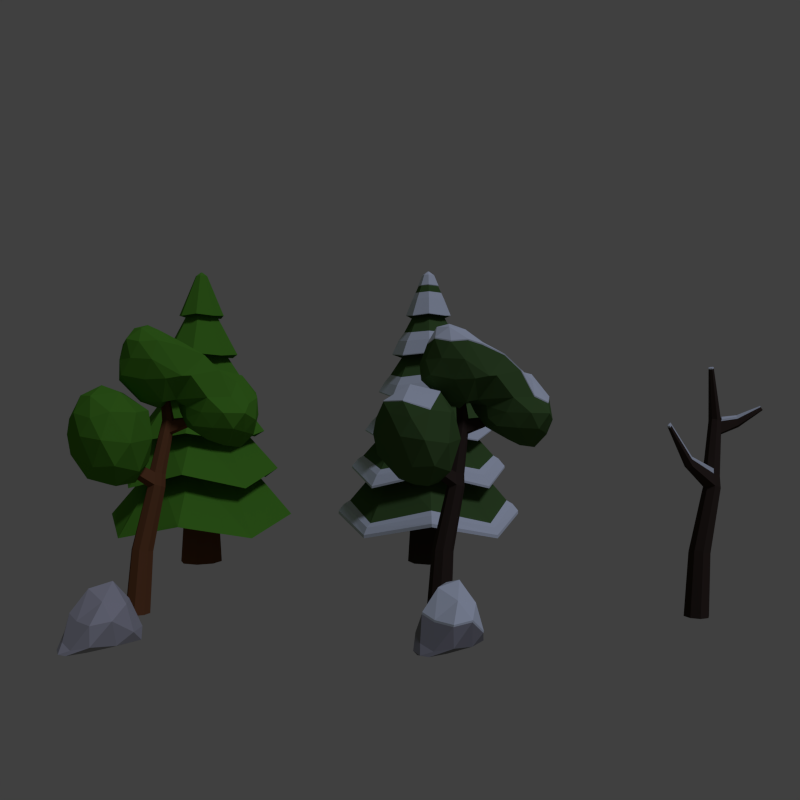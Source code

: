 # Source: Forest_Assets.blend  (saved by Blender 2.72.0; exported with 4.5.12 LTS)
import bpy
from mathutils import Matrix  # noqa: F401  (used for matrix-valued properties, if any)

bpy.ops.wm.read_factory_settings(use_empty=True)
scene = bpy.context.scene
scene.name = 'Scene'

# ---- collections
col_collection_1 = bpy.data.collections.new('Collection 1'); scene.collection.children.link(col_collection_1)

# ---- materials (node trees are filled in below, after node groups)
mat_snow_rock = bpy.data.materials.new('Snow_Rock')
mat_snow_rock.alpha_threshold = 0.0
mat_snow_rock.diffuse_color = (0.2542, 0.2542, 0.2542, 1.0)
mat_snow_rock.roughness = 0.5
mat_snow = bpy.data.materials.new('Snow')
mat_snow.alpha_threshold = 0.0
mat_snow.diffuse_color = (0.624, 0.6867, 0.6939, 1.0)
mat_snow.roughness = 0.5
mat_norm_rock = bpy.data.materials.new('Norm_Rock')
mat_norm_rock.alpha_threshold = 0.0
mat_norm_rock.diffuse_color = (0.3894, 0.3894, 0.3894, 1.0)
mat_norm_rock.roughness = 0.5
mat_snow_branches = bpy.data.materials.new('Snow_Branches')
mat_snow_branches.alpha_threshold = 0.0
mat_snow_branches.diffuse_color = (0.04231, 0.02956, 0.02122, 1.0)
mat_snow_branches.roughness = 0.5
mat_snow_leaves = bpy.data.materials.new('Snow_Leaves')
mat_snow_leaves.alpha_threshold = 0.0
mat_snow_leaves.diffuse_color = (0.05951, 0.1195, 0.0319, 1.0)
mat_snow_leaves.roughness = 0.5
mat_norm_leaves = bpy.data.materials.new('Norm_Leaves')
mat_norm_leaves.alpha_threshold = 0.0
mat_norm_leaves.diffuse_color = (0.07619, 0.2502, 0.02029, 1.0)
mat_norm_leaves.roughness = 0.5
mat_norm_branches = bpy.data.materials.new('Norm_Branches')
mat_norm_branches.alpha_threshold = 0.0
mat_norm_branches.diffuse_color = (0.1651, 0.06663, 0.02519, 1.0)
mat_norm_branches.roughness = 0.5

# ---- material node trees
mat_snow_rock.use_nodes = True; mat_snow_rock.node_tree.nodes.clear()
_N = mat_snow_rock.node_tree.nodes; _L = mat_snow_rock.node_tree.links
n0 = _N.new('ShaderNodeOutputMaterial'); n0.name = 'Material Output'; n0.location = (300, 300)
n1 = _N.new('ShaderNodeBsdfDiffuse'); n1.name = 'Diffuse BSDF'; n1.location = (10, 300)
n1.inputs[0].default_value = (0.2542, 0.2542, 0.2542, 1.0)
_L.new(n1.outputs[0], n0.inputs[0])
n0.is_active_output = True
mat_snow.use_nodes = True; mat_snow.node_tree.nodes.clear()
_N = mat_snow.node_tree.nodes; _L = mat_snow.node_tree.links
n0 = _N.new('ShaderNodeOutputMaterial'); n0.name = 'Material Output'; n0.location = (300, 300)
n1 = _N.new('ShaderNodeBsdfDiffuse'); n1.name = 'Diffuse BSDF'; n1.location = (10, 300)
n1.inputs[0].default_value = (0.624, 0.6867, 0.6939, 1.0)
_L.new(n1.outputs[0], n0.inputs[0])
n0.is_active_output = True
mat_norm_rock.use_nodes = True; mat_norm_rock.node_tree.nodes.clear()
_N = mat_norm_rock.node_tree.nodes; _L = mat_norm_rock.node_tree.links
n0 = _N.new('ShaderNodeOutputMaterial'); n0.name = 'Material Output'; n0.location = (300, 300)
n1 = _N.new('ShaderNodeBsdfDiffuse'); n1.name = 'Diffuse BSDF'; n1.location = (10, 300)
n1.inputs[0].default_value = (0.3916, 0.3916, 0.3916, 1.0)
_L.new(n1.outputs[0], n0.inputs[0])
n0.is_active_output = True
mat_snow_branches.use_nodes = True; mat_snow_branches.node_tree.nodes.clear()
_N = mat_snow_branches.node_tree.nodes; _L = mat_snow_branches.node_tree.links
n0 = _N.new('ShaderNodeOutputMaterial'); n0.name = 'Material Output'; n0.location = (300, 300)
n1 = _N.new('ShaderNodeBsdfDiffuse'); n1.name = 'Diffuse BSDF'; n1.location = (10, 300)
n1.inputs[0].default_value = (0.04231, 0.02956, 0.02122, 1.0)
_L.new(n1.outputs[0], n0.inputs[0])
n0.is_active_output = True
mat_snow_leaves.use_nodes = True; mat_snow_leaves.node_tree.nodes.clear()
_N = mat_snow_leaves.node_tree.nodes; _L = mat_snow_leaves.node_tree.links
n0 = _N.new('ShaderNodeOutputMaterial'); n0.name = 'Material Output'; n0.location = (300, 300)
n1 = _N.new('ShaderNodeBsdfDiffuse'); n1.name = 'Diffuse BSDF'; n1.location = (10, 300)
n1.inputs[0].default_value = (0.05951, 0.1195, 0.0319, 1.0)
_L.new(n1.outputs[0], n0.inputs[0])
n0.is_active_output = True
mat_norm_leaves.use_nodes = True; mat_norm_leaves.node_tree.nodes.clear()
_N = mat_norm_leaves.node_tree.nodes; _L = mat_norm_leaves.node_tree.links
n0 = _N.new('ShaderNodeOutputMaterial'); n0.name = 'Material Output'; n0.location = (300, 300)
n1 = _N.new('ShaderNodeBsdfDiffuse'); n1.name = 'Diffuse BSDF'; n1.location = (10, 300)
n1.inputs[0].default_value = (0.07619, 0.2502, 0.02029, 1.0)
_L.new(n1.outputs[0], n0.inputs[0])
n0.is_active_output = True
mat_norm_branches.use_nodes = True; mat_norm_branches.node_tree.nodes.clear()
_N = mat_norm_branches.node_tree.nodes; _L = mat_norm_branches.node_tree.links
n0 = _N.new('ShaderNodeOutputMaterial'); n0.name = 'Material Output'; n0.location = (300, 300)
n1 = _N.new('ShaderNodeBsdfDiffuse'); n1.name = 'Diffuse BSDF'; n1.location = (10, 300)
n1.inputs[0].default_value = (0.1651, 0.06663, 0.02519, 1.0)
_L.new(n1.outputs[0], n0.inputs[0])
n0.is_active_output = True

# ---- world
world_world = bpy.data.worlds.new('World'); scene.world = world_world
world_world.color = (0.05088, 0.05088, 0.05088)
world_world.use_sun_shadow = False
world_world.sun_shadow_jitter_overblur = 0.0
world_world.cycles.sampling_method = 'MANUAL'
world_world.cycles.sample_map_resolution = 256

# ---- cameras
cam_camera = bpy.data.cameras.new('Camera')
cam_camera.clip_end = 100.0
cam_camera.lens = 35.0
cam_camera.sensor_width = 32.0
cam_camera.sensor_height = 18.0
cam_camera.ortho_scale = 7.314
cam_camera.dof.focus_distance = 0.0

# ---- lights
light_lamp = bpy.data.lights.new('Lamp', 'SUN')
light_lamp.color = (0.6669, 0.6944, 1.0)
light_lamp.transmission_factor = 0.0
light_lamp.cutoff_distance = 30.0
light_lamp.angle = 0.1993
light_lamp.energy = 1.0
light_lamp.shadow_buffer_clip_start = 1.001
light_lamp.shadow_soft_size = 0.1
light_lamp.shadow_cascade_max_distance = 1000.0
light_lamp.cycles.use_multiple_importance_sampling = False

# ---- meshes
me_icosphere_004 = bpy.data.meshes.new('Icosphere.004')
me_icosphere_004.from_pydata([(0.2041, 0.3669, 0.599), (-0.4503, 0.08611, 0.6008), (0.7951, 0.02229, 0.2926), (0.4142, 0.3483, 0.07153), (-0.3645, 0.308, 0.04452), (-0.4275, -0.613, 0.502), (0.3871, -0.5759, 0.247), (0.6026, -0.1186, -0.008731), (-0.43, 0.08706, -0.02028), (-0.7613, -0.1696, 0.01088), (-0.4028, -0.4493, 0.02531), (-0.1616, 0.2052, 0.6569), (-0.477, 0.21, 0.2762), (-0.07545, 0.3635, 0.2551), (0.5546, 0.2077, 0.5225), (0.3765, 0.4186, 0.2648), (0.7083, 0.2206, 0.177), (0.03942, 0.3495, 0.0263), (-0.6364, -0.05142, 0.1667), (-0.673, 0.07518, 0.02225), (-0.46, -0.2097, 0.5174), (0.7259, -0.2548, 0.2337), (0.5273, 0.1463, 0.02098), (0.8136, -0.05212, 0.06004), (-0.399, 0.1875, -0.01207), (0.03799, 0.2744, -0.009957), (-0.6417, -0.3657, 0.08951), (-0.09251, -0.7389, 0.5443), (0.6454, -0.365, 0.02707), (0.02293, 0.02476, -0.01427), (-0.7152, -0.05946, -0.014), (-0.4301, -0.6238, 0.1486), (-0.6958, -0.3145, 0.00109), (0.05205, -0.6146, 0.08463), (0.09217, -0.3355, -0.005794), (-0.5303, -0.1617, -0.01276), (0.2108, 0.3625, 0.6345), (-0.4436, 0.08169, 0.6363), (0.2132, -0.1817, 1.129), (0.8018, 0.01787, 0.328), (-0.4208, -0.6174, 0.5375), (0.3938, -0.5804, 0.2825), (0.2445, 0.152, 1.031), (-0.1549, 0.2007, 0.6924), (-0.1507, -0.01401, 1.025), (0.5613, 0.2033, 0.558), (0.57, -0.08689, 0.7579), (-0.1031, -0.4258, 0.8563), (-0.4533, -0.2141, 0.5529), (0.7326, -0.2593, 0.2692), (0.3138, -0.4728, 0.759), (-0.08582, -0.7434, 0.5798)], [], [(1, 11, 12), (0, 14, 15), (0, 15, 13), (1, 12, 18), (3, 16, 22), (4, 17, 24), (1, 18, 20), (2, 21, 23), (3, 22, 25), (4, 24, 19), (5, 26, 31), (6, 27, 33), (7, 28, 34), (8, 29, 35), (9, 30, 32), (12, 13, 4), (12, 11, 13), (11, 0, 13), (11, 1, 37, 43), (15, 16, 3), (15, 14, 16), (14, 2, 16), (13, 17, 4), (13, 15, 17), (15, 3, 17), (18, 19, 9), (18, 12, 19), (12, 4, 19), (14, 0, 36, 45), (20, 5, 40, 48), (21, 2, 39, 49), (27, 6, 41, 51), (0, 11, 43, 36), (2, 14, 45, 39), (22, 23, 7), (22, 16, 23), (16, 2, 23), (24, 25, 8), (24, 17, 25), (17, 3, 25), (20, 26, 5), (20, 18, 26), (18, 9, 26), (1, 20, 48, 37), (6, 21, 49, 41), (5, 27, 51, 40), (23, 28, 7), (23, 21, 28), (21, 6, 28), (25, 29, 8), (25, 22, 29), (22, 7, 29), (19, 30, 9), (19, 24, 30), (24, 8, 30), (31, 32, 10), (31, 26, 32), (26, 9, 32), (33, 31, 10), (33, 27, 31), (27, 5, 31), (34, 33, 10), (34, 28, 33), (28, 6, 33), (35, 34, 10), (35, 29, 34), (29, 7, 34), (32, 35, 10), (32, 30, 35), (30, 8, 35), (36, 43, 42), (36, 42, 45), (38, 44, 47), (39, 46, 49), (38, 47, 50), (42, 44, 38), (42, 43, 44), (43, 37, 44), (45, 46, 39), (45, 42, 46), (42, 38, 46), (47, 48, 40), (47, 44, 48), (44, 37, 48), (49, 50, 41), (49, 46, 50), (46, 38, 50), (50, 51, 41), (50, 47, 51), (47, 40, 51)])
me_icosphere_004.polygons.foreach_set('material_index', [0, 0, 0, 0, 0, 0, 0, 0, 0, 0, 0, 0, 0, 0, 0, 0, 0, 0, 1, 0, 0, 0, 0, 0, 0, 0, 0, 0, 1, 1, 1, 1, 1, 1, 0, 0, 0, 0, 0, 0, 0, 0, 0, 1, 1, 1, 0, 0, 0, 0, 0, 0, 0, 0, 0, 0, 0, 0, 0, 0, 0, 0, 0, 0, 0, 0, 0, 0, 0, 0, 1, 1, 1, 1, 1, 1, 1, 1, 1, 1, 1, 1, 1, 1, 1, 1, 1, 1, 1, 1])
me_icosphere_004.materials.append(mat_snow_rock)
me_icosphere_004.materials.append(mat_snow)
me_icosphere_004.use_remesh_preserve_volume = False
me_icosphere_004.use_remesh_preserve_attributes = False
me_icosphere_004.use_mirror_vertex_groups = False
me_icosphere_004.update()
me_icosphere_003 = bpy.data.meshes.new('Icosphere.003')
me_icosphere_003.from_pydata([(0.2041, 0.3669, 0.6139), (-0.4503, 0.08611, 0.6157), (0.2065, -0.1773, 1.109), (0.7951, 0.02229, 0.3075), (0.4142, 0.3483, 0.08645), (-0.3645, 0.308, 0.05944), (-0.4275, -0.613, 0.5169), (0.3871, -0.5759, 0.262), (0.6026, -0.1186, 0.006191), (-0.43, 0.08706, -0.005362), (-0.7613, -0.1696, 0.0258), (-0.4028, -0.4493, 0.04023), (0.2378, 0.1564, 1.011), (-0.1616, 0.2052, 0.6719), (-0.1574, -0.009592, 1.005), (-0.477, 0.21, 0.2911), (-0.07545, 0.3635, 0.27), (0.5546, 0.2077, 0.5374), (0.5633, -0.08247, 0.7373), (0.3765, 0.4186, 0.2798), (0.7083, 0.2206, 0.192), (0.03942, 0.3495, 0.04122), (-0.6364, -0.05142, 0.1816), (-0.673, 0.07518, 0.03717), (-0.1098, -0.4214, 0.8358), (-0.46, -0.2097, 0.5323), (0.7259, -0.2548, 0.2486), (0.3071, -0.4684, 0.7385), (0.5273, 0.1463, 0.03591), (0.8136, -0.05212, 0.07497), (-0.399, 0.1875, 0.002853), (0.03799, 0.2744, 0.004965), (-0.6417, -0.3657, 0.1044), (-0.09251, -0.7389, 0.5593), (0.6454, -0.365, 0.04199), (0.02293, 0.02476, 0.0006529), (-0.7152, -0.05946, 0.0009263), (-0.4301, -0.6238, 0.1635), (-0.6958, -0.3145, 0.01601), (0.05205, -0.6146, 0.09956), (0.09217, -0.3355, 0.009128), (-0.5303, -0.1617, 0.002159)], [], [(0, 13, 12), (1, 13, 15), (0, 12, 17), (0, 17, 19), (0, 19, 16), (1, 15, 22), (2, 14, 24), (3, 18, 26), (4, 20, 28), (5, 21, 30), (1, 22, 25), (2, 24, 27), (3, 26, 29), (4, 28, 31), (5, 30, 23), (6, 32, 37), (7, 33, 39), (8, 34, 40), (9, 35, 41), (10, 36, 38), (12, 14, 2), (12, 13, 14), (13, 1, 14), (15, 16, 5), (15, 13, 16), (13, 0, 16), (17, 18, 3), (17, 12, 18), (12, 2, 18), (19, 20, 4), (19, 17, 20), (17, 3, 20), (16, 21, 5), (16, 19, 21), (19, 4, 21), (22, 23, 10), (22, 15, 23), (15, 5, 23), (24, 25, 6), (24, 14, 25), (14, 1, 25), (26, 27, 7), (26, 18, 27), (18, 2, 27), (28, 29, 8), (28, 20, 29), (20, 3, 29), (30, 31, 9), (30, 21, 31), (21, 4, 31), (25, 32, 6), (25, 22, 32), (22, 10, 32), (27, 33, 7), (27, 24, 33), (24, 6, 33), (29, 34, 8), (29, 26, 34), (26, 7, 34), (31, 35, 9), (31, 28, 35), (28, 8, 35), (23, 36, 10), (23, 30, 36), (30, 9, 36), (37, 38, 11), (37, 32, 38), (32, 10, 38), (39, 37, 11), (39, 33, 37), (33, 6, 37), (40, 39, 11), (40, 34, 39), (34, 7, 39), (41, 40, 11), (41, 35, 40), (35, 8, 40), (38, 41, 11), (38, 36, 41), (36, 9, 41)])
me_icosphere_003.materials.append(mat_norm_rock)
me_icosphere_003.use_remesh_preserve_volume = False
me_icosphere_003.use_remesh_preserve_attributes = False
me_icosphere_003.use_mirror_vertex_groups = False
me_icosphere_003.update()
me_cylinder_004 = bpy.data.meshes.new('Cylinder.004')
me_cylinder_004.from_pydata([(0.01011, 0.2654, 0.008289), (0.3351, 0.02796, 2.536), (0.1869, 0.1922, 0.008289), (0.4607, -0.02406, 2.536), (0.2601, 0.01541, 0.008289), (0.5063, -0.1495, 2.489), (0.1869, -0.1614, 0.008289), (0.4561, -0.2751, 2.502), (0.01011, -0.2346, 0.008289), (0.335, -0.3273, 2.535), (-0.1667, -0.1614, 0.008289), (0.2141, -0.2754, 2.569), (-0.2399, 0.01541, 0.008289), (0.1451, -0.1411, 2.519), (-0.1667, 0.1922, 0.008289), (0.2095, -0.02406, 2.536), (0.1019, 0.2132, 1.258), (0.2558, 0.1491, 1.252), (0.316, -0.005507, 1.22), (0.2528, -0.1603, 1.227), (0.1019, -0.2244, 1.258), (-0.04902, -0.1605, 1.289), (-0.115, -0.004413, 1.288), (-0.05198, 0.1491, 1.265), (0.6491, 0.06703, 3.823), (0.742, 0.02852, 3.823), (0.7728, -0.06778, 3.774), (0.7193, -0.1556, 3.87), (0.6476, -0.1959, 3.824), (0.5619, -0.1551, 3.858), (0.528, -0.06115, 3.87), (0.5561, 0.02852, 3.823), (0.4813, -0.009608, 4.87), (0.5179, -0.02487, 4.884), (0.5339, -0.06332, 4.889), (0.5198, -0.1024, 4.883), (0.4841, -0.1193, 4.869), (0.4475, -0.104, 4.855), (0.4315, -0.06557, 4.85), (0.4455, -0.02646, 4.856), (0.3655, 0.04381, 2.776), (0.2501, 0.005061, 2.78), (0.2137, -0.1068, 2.858), (0.2536, -0.2271, 2.806), (0.3654, -0.2944, 2.775), (0.4811, -0.2448, 2.747), (0.5291, -0.1251, 2.736), (0.485, -0.005719, 2.776), (-0.3581, -0.09342, 2.969), (-0.3963, -0.01001, 2.921), (-0.3594, 0.0714, 2.955), (-0.3288, 0.08773, 3.091), (-0.3279, -0.068, 3.102), (-0.9216, 0.07293, 3.724), (-0.9364, 0.1124, 3.727), (-0.9083, 0.1357, 3.727), (-0.8661, 0.1284, 3.762), (-0.8789, 0.07059, 3.758), (0.4877, 0.02328, 3.59), (0.4577, -0.07136, 3.644), (0.493, -0.1712, 3.623), (0.5846, -0.2179, 3.59), (0.6783, -0.1787, 3.557), (0.7183, -0.0806, 3.542), (0.6846, 0.02087, 3.589), (0.5857, 0.06184, 3.589), (0.9728, -0.3399, 3.829), (0.8763, -0.4239, 3.871), (0.8515, -0.4507, 3.741), (0.9092, -0.4273, 3.699), (0.9511, -0.3635, 3.699), (1.258, -0.7161, 4.079), (1.241, -0.7298, 4.113), (1.216, -0.7463, 4.106), (1.215, -0.7846, 4.054), (1.245, -0.7769, 4.047), (1.259, -0.7525, 4.027), (0.2504, 0.007182, 2.872), (0.214, -0.1047, 2.95), (0.2539, -0.225, 2.898), (-0.318, 0.08985, 3.131), (-0.3283, 0.0174, 3.191), (-0.3171, -0.06588, 3.142), (-0.9317, 0.07505, 3.756), (-0.9466, 0.1145, 3.759), (-0.9185, 0.1379, 3.759), (-0.871, 0.1305, 3.799), (-0.8713, 0.09882, 3.817), (-0.8837, 0.07271, 3.795), (0.7832, -0.07302, 3.811), (0.7297, -0.1608, 3.907), (0.6581, -0.2011, 3.861), (0.973, -0.3261, 3.866), (0.9373, -0.3749, 3.939), (0.8766, -0.4102, 3.908), (1.259, -0.712, 4.094), (1.242, -0.7258, 4.127), (1.217, -0.7423, 4.12), (0.4761, -0.01007, 4.889), (0.5131, -0.02557, 4.902), (0.529, -0.06411, 4.907), (0.5146, -0.1031, 4.901), (0.4783, -0.1198, 4.888), (0.4413, -0.1043, 4.875), (0.4254, -0.06572, 4.871), (0.4398, -0.0267, 4.876)], [], [(16, 1, 3, 17), (17, 3, 5, 18), (18, 5, 7, 19), (19, 7, 9, 20), (20, 9, 11, 21), (21, 11, 13, 22), (65, 58, 31, 24), (23, 15, 1, 16), (22, 13, 15, 23), (0, 2, 4, 6, 8, 10, 12, 14), (0, 16, 17, 2), (2, 17, 18, 4), (4, 18, 19, 6), (6, 19, 20, 8), (8, 20, 21, 10), (10, 21, 22, 12), (14, 23, 16, 0), (12, 22, 23, 14), (24, 31, 39, 32), (58, 59, 30, 31), (59, 60, 29, 30), (60, 61, 28, 29), (61, 62, 69, 68), (62, 63, 70, 69), (63, 64, 25, 26), (64, 65, 24, 25), (32, 39, 105, 98), (31, 30, 38, 39), (30, 29, 37, 38), (29, 28, 36, 37), (28, 27, 35, 36), (27, 26, 34, 35), (26, 25, 33, 34), (25, 24, 32, 33), (1, 15, 41, 40), (41, 51, 80, 77), (54, 53, 83, 84), (11, 9, 44, 43), (9, 7, 45, 44), (7, 5, 46, 45), (5, 3, 47, 46), (3, 1, 40, 47), (55, 54, 84, 85), (56, 55, 85, 86), (11, 43, 52, 48), (41, 15, 50, 51), (15, 13, 49, 50), (13, 11, 48, 49), (53, 57, 88, 83), (51, 56, 86, 80), (48, 52, 57, 53), (51, 50, 55, 56), (50, 49, 54, 55), (49, 48, 53, 54), (40, 41, 58, 65), (41, 42, 59, 58), (42, 43, 60, 59), (43, 44, 61, 60), (44, 45, 62, 61), (45, 46, 63, 62), (46, 47, 64, 63), (47, 40, 65, 64), (68, 69, 75, 74), (69, 70, 76, 75), (63, 26, 66, 70), (28, 61, 68, 67), (72, 71, 95, 96), (73, 72, 96, 97), (74, 75, 72, 73), (75, 76, 71, 72), (70, 66, 71, 76), (67, 68, 74, 73), (71, 66, 92, 95), (67, 73, 97, 94), (78, 77, 80, 81), (79, 78, 81, 82), (81, 80, 86, 87), (82, 81, 87, 88), (85, 84, 87, 86), (84, 83, 88, 87), (57, 52, 82, 88), (43, 42, 78, 79), (42, 41, 77, 78), (52, 43, 79, 82), (90, 91, 94, 93), (89, 90, 93, 92), (93, 94, 97, 96), (92, 93, 96, 95), (28, 67, 94, 91), (66, 26, 89, 92), (27, 28, 91, 90), (26, 27, 90, 89), (99, 98, 105, 104, 103, 102, 101, 100), (39, 38, 104, 105), (38, 37, 103, 104), (37, 36, 102, 103), (36, 35, 101, 102), (35, 34, 100, 101), (34, 33, 99, 100), (33, 32, 98, 99)])
me_cylinder_004.polygons.foreach_set('material_index', [0, 0, 0, 0, 0, 0, 0, 0, 0, 0, 0, 0, 0, 0, 0, 0, 0, 0, 0, 0, 0, 0, 0, 0, 0, 0, 1, 0, 0, 0, 0, 0, 0, 0, 0, 1, 1, 0, 0, 0, 0, 0, 1, 1, 0, 0, 0, 0, 1, 1, 0, 0, 0, 0, 0, 0, 0, 0, 0, 0, 0, 0, 0, 0, 0, 0, 1, 1, 0, 0, 0, 0, 1, 1, 1, 1, 1, 1, 1, 1, 1, 0, 0, 1, 1, 1, 1, 1, 1, 1, 0, 0, 1, 1, 1, 1, 1, 1, 1, 1])
me_cylinder_004.materials.append(mat_snow_branches)
me_cylinder_004.materials.append(mat_snow)
me_cylinder_004.use_remesh_preserve_volume = False
me_cylinder_004.use_remesh_preserve_attributes = False
me_cylinder_004.use_mirror_vertex_groups = False
me_cylinder_004.update()
me_cylinder_003 = bpy.data.meshes.new('Cylinder.003')
me_cylinder_003.from_pydata([(1.374e-08, 1.5, 1.522), (1.061, 1.061, 1.522), (1.5, -6.786e-08, 1.522), (1.061, -1.061, 1.522), (-1.174e-07, -1.5, 1.522), (-1.061, -1.061, 1.522), (-1.5, 1.559e-08, 1.522), (-1.061, 1.061, 1.522), (1.206e-08, 1.275, 2.522), (1.038e-08, 1.05, 3.522), (8.708e-09, 0.825, 4.522), (7.031e-09, 0.6, 5.522), (5.355e-09, 0.375, 6.522), (0.2652, 0.2652, 6.522), (0.4243, 0.4243, 5.522), (0.5834, 0.5834, 4.522), (0.7425, 0.7425, 3.522), (0.9016, 0.9016, 2.522), (0.375, -1.03e-08, 6.522), (0.6, -2.181e-08, 5.522), (0.825, -3.333e-08, 4.522), (1.05, -4.484e-08, 3.522), (1.275, -5.635e-08, 2.522), (0.2652, -0.2652, 6.522), (0.4243, -0.4243, 5.522), (0.5834, -0.5834, 4.522), (0.7425, -0.7425, 3.522), (0.9016, -0.9016, 2.522), (-2.743e-08, -0.375, 6.522), (-4.542e-08, -0.6, 5.522), (-6.342e-08, -0.825, 4.522), (-8.141e-08, -1.05, 3.522), (-9.94e-08, -1.275, 2.522), (-0.2652, -0.2652, 6.522), (-0.4243, -0.4243, 5.522), (-0.5834, -0.5834, 4.522), (-0.7425, -0.7425, 3.522), (-0.9016, -0.9016, 2.522), (-0.375, 1.056e-08, 6.522), (-0.6, 1.157e-08, 5.522), (-0.825, 1.257e-08, 4.522), (-1.05, 1.358e-08, 3.522), (-1.275, 1.459e-08, 2.522), (-0.2652, 0.2652, 6.522), (-0.4243, 0.4243, 5.522), (-0.5834, 0.5834, 4.522), (-0.7425, 0.7425, 3.522), (-0.9016, 0.9016, 2.522), (1.369e-08, 0.6147, 6.475), (0.4206, 0.4626, 6.432), (0.5868, -2.237e-08, 6.475), (0.4206, -0.4626, 6.432), (-3.494e-08, -0.6147, 6.475), (-0.4206, -0.4626, 6.432), (-0.5868, 8.578e-09, 6.475), (-0.4206, 0.4626, 6.432), (2.324e-08, 0.9946, 5.444), (0.6805, 0.7485, 5.385), (0.9493, -3.996e-08, 5.444), (0.6805, -0.7485, 5.385), (-5.544e-08, -0.9946, 5.444), (-0.6805, -0.7485, 5.385), (-0.9493, 1.012e-08, 5.444), (-0.6805, 0.7485, 5.385), (2.296e-08, 1.368, 4.449), (0.9357, 1.029, 4.31), (1.305, -5.722e-08, 4.449), (0.9357, -1.029, 4.31), (-8.523e-08, -1.368, 4.449), (-0.9357, -1.029, 4.31), (-1.305, 1.163e-08, 4.449), (-0.9357, 1.029, 4.31), (4.224e-08, 1.741, 3.43), (1.191, 1.31, 3.223), (1.661, -6.89e-08, 3.43), (1.191, -1.31, 3.223), (-9.546e-08, -1.741, 3.43), (-1.191, -1.31, 3.223), (-1.661, 1.872e-08, 3.43), (-1.191, 1.31, 3.223), (2.24e-08, 2.113, 2.448), (1.446, 1.591, 2.068), (2.017, -8.896e-08, 2.448), (1.446, -1.591, 2.068), (-1.448e-07, -2.113, 2.448), (-1.446, -1.591, 2.068), (-2.017, 1.744e-08, 2.448), (-1.446, 1.591, 2.068), (1.633, 1.796, 0.8676), (2.373, -1.118e-07, 1.24), (1.633, -1.796, 0.8676), (-1.774e-07, -2.486, 1.24), (-1.633, -1.796, 0.8676), (-2.373, 1.336e-08, 1.24), (-1.633, 1.796, 0.8676), (1.932e-08, 2.486, 1.24), (5.822e-11, 0.537, 1.765), (0.3797, 0.3797, 1.765), (0.537, -2.062e-08, 1.765), (0.3797, -0.3797, 1.765), (-4.689e-08, -0.537, 1.765), (-0.3797, -0.3797, 1.765), (-0.537, 9.263e-09, 1.765), (-0.3797, 0.3797, 1.765), (5.822e-11, 0.537, -0.01407), (0.3797, 0.3797, -0.01407), (0.537, -2.062e-08, -0.01407), (0.3797, -0.3797, -0.01407), (-4.689e-08, -0.537, -0.01407), (-0.3797, -0.3797, -0.01407), (-0.537, 9.263e-09, -0.01407), (-0.3797, 0.3797, -0.01407), (-0.3418, 0.3418, 0.8752), (-4.79e-09, 0.4833, 0.8752), (-0.4833, 9.454e-09, 0.8752), (-0.3418, -0.3418, 0.8752), (-4.704e-08, -0.4833, 0.8752), (0.3418, -0.3418, 0.8752), (0.4833, -1.744e-08, 0.8752), (0.3418, 0.3418, 0.8752), (1.356e-08, 0.6592, 6.028), (0.4556, 0.4869, 6.001), (0.6384, -2.39e-08, 6.028), (0.4556, -0.4869, 6.001), (-4.077e-08, -0.676, 6.027), (-0.4556, -0.4869, 6.001), (-0.6384, 1.036e-08, 6.028), (-0.4556, 0.4869, 6.001), (1.612e-08, 1.038, 4.91), (0.7161, 0.7694, 4.83), (1.002, -4.202e-08, 4.91), (0.7161, -0.7694, 4.83), (-6.814e-08, -1.038, 4.91), (-0.7161, -0.7694, 4.83), (-1.002, 1.16e-08, 4.91), (-0.7161, 0.7694, 4.83), (3.065e-08, 1.424, 3.807), (0.981, 1.059, 3.672), (1.372, -5.661e-08, 3.807), (0.981, -1.059, 3.672), (-8.439e-08, -1.424, 3.807), (-0.981, -1.059, 3.672), (-1.372, 1.66e-08, 3.807), (-0.981, 1.059, 3.672), (1.871e-08, 1.787, 2.777), (1.23, 1.33, 2.514), (1.721, -7.543e-08, 2.777), (1.23, -1.33, 2.514), (-1.254e-07, -1.787, 2.777), (-1.23, -1.33, 2.514), (-1.721, 1.626e-08, 2.777), (-1.23, 1.33, 2.514), (1.745e-08, 2.173, 1.571), (1.481, 1.611, 1.211), (2.071, -9.656e-08, 1.593), (1.481, -1.611, 1.211), (-1.56e-07, -2.155, 1.591), (-1.481, -1.611, 1.211), (-2.071, 1.37e-08, 1.593), (-1.481, 1.611, 1.211), (2.24e-08, 2.113, 2.502), (1.446, 1.591, 2.123), (2.017, -8.896e-08, 2.502), (1.446, -1.591, 2.123), (-1.448e-07, -2.113, 2.502), (-1.446, -1.591, 2.123), (-2.017, 1.744e-08, 2.502), (-1.446, 1.591, 2.123), (2.062e-08, 1.93, 2.699), (1.325, 1.444, 2.387), (1.851, -8.14e-08, 2.699), (1.325, -1.444, 2.387), (-1.336e-07, -1.93, 2.699), (-1.325, -1.444, 2.387), (-1.851, 1.677e-08, 2.699), (-1.325, 1.444, 2.387), (4.224e-08, 1.741, 3.462), (1.191, 1.31, 3.256), (1.661, -6.89e-08, 3.462), (1.191, -1.31, 3.256), (-9.546e-08, -1.741, 3.462), (-1.191, -1.31, 3.256), (-1.661, 1.872e-08, 3.462), (-1.191, 1.31, 3.256), (3.589e-08, 1.572, 3.678), (1.079, 1.176, 3.511), (1.508, -6.249e-08, 3.678), (1.079, -1.176, 3.511), (-8.984e-08, -1.572, 3.678), (-1.079, -1.176, 3.511), (-1.508, 1.753e-08, 3.678), (-1.079, 1.176, 3.511), (1.633, 1.796, 0.9496), (2.373, 1.896e-05, 1.322), (1.633, -1.796, 0.9496), (-1.774e-07, -2.486, 1.322), (-1.633, -1.796, 0.9496), (-2.373, 1.909e-05, 1.322), (-1.633, 1.796, 0.9496), (1.932e-08, 2.486, 1.322), (1.873e-08, 2.337, 1.488), (1.562, 1.709, 1.121), (2.229, 1.153e-05, 1.499), (1.562, -1.709, 1.121), (-1.669e-07, -2.328, 1.498), (-1.562, -1.709, 1.121), (-2.229, 1.165e-05, 1.499), (-1.562, 1.709, 1.121), (2.296e-08, 1.368, 4.475), (0.9357, 1.029, 4.336), (1.305, -5.722e-08, 4.475), (0.9357, -1.029, 4.336), (-8.523e-08, -1.368, 4.475), (-0.9357, -1.029, 4.336), (-1.305, 1.163e-08, 4.475), (-0.9357, 1.029, 4.336), (1.99e-08, 1.201, 4.721), (0.8248, 0.8974, 4.613), (1.153, -4.961e-08, 4.721), (0.8248, -0.8974, 4.613), (-7.626e-08, -1.201, 4.721), (-0.8248, -0.8974, 4.613), (-1.153, 1.158e-08, 4.721), (-0.8248, 0.8974, 4.613), (2.324e-08, 0.9946, 5.465), (0.6805, 0.7485, 5.407), (0.9493, -3.996e-08, 5.465), (0.6805, -0.7485, 5.407), (-5.544e-08, -0.9946, 5.465), (-0.6805, -0.7485, 5.407), (-0.9493, 1.012e-08, 5.465), (-0.6805, 0.7485, 5.407), (1.905e-08, 0.8226, 5.811), (0.5649, 0.6135, 5.771), (0.7898, 0.001244, 5.811), (0.5649, -0.6111, 5.771), (-4.698e-08, -0.8201, 5.811), (-0.5649, -0.6111, 5.771), (-0.7898, 0.001244, 5.811), (-0.5649, 0.6135, 5.771), (6.228e-09, 0.2683, 7.255), (0.1861, 0.1968, 7.245), (0.2612, -4.794e-09, 7.255), (0.1861, -0.1968, 7.245), (-1.593e-08, -0.2683, 7.255), (-0.1861, -0.1968, 7.245), (-0.2612, 9.306e-09, 7.255), (-0.1861, 0.1968, 7.245), (5.439e-09, 0.1538, 7.545), (0.1087, 0.1087, 7.545), (0.1538, 1.115e-09, 7.545), (0.1087, -0.1087, 7.545), (-8.004e-09, -0.1538, 7.545), (-0.1087, -0.1087, 7.545), (-0.1538, 9.67e-09, 7.545), (-0.1087, 0.1087, 7.545), (-1.736e-07, 0.02033, 7.642), (0.01438, 0.01438, 7.642), (0.02033, 4.182e-09, 7.642), (0.01438, -0.01438, 7.642), (-1.753e-07, -0.02033, 7.642), (-0.01438, -0.01438, 7.642), (-0.02033, 5.313e-09, 7.642), (-0.01438, 0.01438, 7.642), (8.052e-09, 0.2751, 7.272), (0.1908, 0.2018, 7.261), (0.2678, -5.039e-09, 7.272), (0.1908, -0.2018, 7.261), (-1.466e-08, -0.2751, 7.272), (-0.1908, -0.2018, 7.261), (-0.2678, 9.415e-09, 7.272), (-0.1908, 0.2018, 7.261), (0.2426, 0.2608, 7.061), (0.3397, -9.015e-09, 7.079), (0.2426, -0.2608, 7.061), (-2.035e-08, -0.3517, 7.079), (-0.2426, -0.2608, 7.061), (-0.3397, 9.151e-09, 7.079), (-0.2426, 0.2608, 7.061), (8.19e-09, 0.3517, 7.079), (1.369e-08, 0.6147, 6.489), (0.4206, 0.4626, 6.447), (0.5868, -2.237e-08, 6.489), (0.4206, -0.4626, 6.447), (-3.494e-08, -0.6147, 6.489), (-0.4206, -0.4626, 6.447), (-0.5868, 8.578e-09, 6.489), (-0.4206, 0.4626, 6.447), (0.2965, 0.3216, 6.891), (0.4145, -1.303e-08, 6.916), (0.2965, -0.3216, 6.891), (-2.45e-08, -0.4312, 6.916), (-0.2965, -0.3216, 6.891), (-0.4145, 9.013e-09, 6.916), (-0.2965, 0.3216, 6.891), (1.014e-08, 0.4312, 6.916)], [], [(152, 8, 17, 153), (144, 9, 16, 145), (136, 10, 15, 137), (128, 11, 14, 129), (120, 12, 13, 121), (153, 17, 22, 154), (145, 16, 21, 146), (137, 15, 20, 138), (129, 14, 19, 130), (121, 13, 18, 122), (154, 22, 27, 155), (146, 21, 26, 147), (138, 20, 25, 139), (130, 19, 24, 131), (122, 18, 23, 123), (155, 27, 32, 156), (147, 26, 31, 148), (139, 25, 30, 140), (131, 24, 29, 132), (123, 23, 28, 124), (156, 32, 37, 157), (148, 31, 36, 149), (140, 30, 35, 141), (132, 29, 34, 133), (124, 28, 33, 125), (157, 37, 42, 158), (149, 36, 41, 150), (141, 35, 40, 142), (133, 34, 39, 134), (125, 33, 38, 126), (159, 47, 8, 152), (151, 46, 9, 144), (143, 45, 10, 136), (135, 44, 11, 128), (127, 43, 12, 120), (158, 42, 47, 159), (150, 41, 46, 151), (142, 40, 45, 143), (134, 39, 44, 135), (126, 38, 43, 127), (12, 48, 49, 13), (13, 49, 50, 18), (18, 50, 51, 23), (23, 51, 52, 28), (28, 52, 53, 33), (33, 53, 54, 38), (43, 55, 48, 12), (38, 54, 55, 43), (11, 56, 57, 14), (14, 57, 58, 19), (19, 58, 59, 24), (24, 59, 60, 29), (29, 60, 61, 34), (34, 61, 62, 39), (44, 63, 56, 11), (39, 62, 63, 44), (10, 64, 65, 15), (15, 65, 66, 20), (20, 66, 67, 25), (25, 67, 68, 30), (30, 68, 69, 35), (35, 69, 70, 40), (45, 71, 64, 10), (40, 70, 71, 45), (9, 72, 73, 16), (16, 73, 74, 21), (21, 74, 75, 26), (26, 75, 76, 31), (31, 76, 77, 36), (36, 77, 78, 41), (46, 79, 72, 9), (41, 78, 79, 46), (8, 80, 81, 17), (17, 81, 82, 22), (22, 82, 83, 27), (27, 83, 84, 32), (32, 84, 85, 37), (37, 85, 86, 42), (47, 87, 80, 8), (42, 86, 87, 47), (0, 95, 88, 1), (1, 88, 89, 2), (2, 89, 90, 3), (3, 90, 91, 4), (4, 91, 92, 5), (5, 92, 93, 6), (7, 94, 95, 0), (6, 93, 94, 7), (7, 0, 96, 103), (6, 7, 103, 102), (5, 6, 102, 101), (4, 5, 101, 100), (3, 4, 100, 99), (2, 3, 99, 98), (1, 2, 98, 97), (0, 1, 97, 96), (112, 113, 104, 111), (114, 112, 111, 110), (115, 114, 110, 109), (116, 115, 109, 108), (117, 116, 108, 107), (118, 117, 107, 106), (119, 118, 106, 105), (113, 119, 105, 104), (241, 240, 264, 265), (242, 241, 265, 266), (243, 242, 266, 267), (244, 243, 267, 268), (245, 244, 268, 269), (246, 245, 269, 270), (240, 247, 271, 264), (247, 246, 270, 271), (104, 105, 106, 107, 108, 109, 110, 111), (103, 96, 113, 112), (102, 103, 112, 114), (101, 102, 114, 115), (100, 101, 115, 116), (99, 100, 116, 117), (98, 99, 117, 118), (97, 98, 118, 119), (96, 97, 119, 113), (62, 61, 229, 230), (127, 120, 232, 239), (63, 62, 230, 231), (57, 56, 224, 225), (121, 122, 234, 233), (59, 58, 226, 227), (123, 124, 236, 235), (61, 60, 228, 229), (65, 64, 208, 209), (129, 130, 218, 217), (67, 66, 210, 211), (131, 132, 220, 219), (69, 68, 212, 213), (133, 134, 222, 221), (64, 71, 215, 208), (134, 135, 223, 222), (72, 79, 183, 176), (142, 143, 191, 190), (136, 137, 185, 184), (74, 73, 177, 178), (138, 139, 187, 186), (76, 75, 179, 180), (140, 141, 189, 188), (78, 77, 181, 182), (144, 145, 169, 168), (82, 81, 161, 162), (146, 147, 171, 170), (84, 83, 163, 164), (148, 149, 173, 172), (86, 85, 165, 166), (151, 144, 168, 175), (87, 86, 166, 167), (94, 93, 197, 198), (88, 95, 199, 192), (153, 154, 202, 201), (90, 89, 193, 194), (155, 156, 204, 203), (92, 91, 195, 196), (157, 158, 206, 205), (95, 94, 198, 199), (160, 168, 169, 161), (161, 169, 170, 162), (162, 170, 171, 163), (163, 171, 172, 164), (164, 172, 173, 165), (165, 173, 174, 166), (167, 175, 168, 160), (166, 174, 175, 167), (150, 151, 175, 174), (80, 87, 167, 160), (149, 150, 174, 173), (85, 84, 164, 165), (147, 148, 172, 171), (83, 82, 162, 163), (145, 146, 170, 169), (81, 80, 160, 161), (176, 184, 185, 177), (177, 185, 186, 178), (178, 186, 187, 179), (179, 187, 188, 180), (180, 188, 189, 181), (181, 189, 190, 182), (183, 191, 184, 176), (182, 190, 191, 183), (141, 142, 190, 189), (77, 76, 180, 181), (139, 140, 188, 187), (75, 74, 178, 179), (137, 138, 186, 185), (73, 72, 176, 177), (79, 78, 182, 183), (143, 136, 184, 191), (199, 200, 201, 192), (192, 201, 202, 193), (193, 202, 203, 194), (194, 203, 204, 195), (195, 204, 205, 196), (196, 205, 206, 197), (198, 207, 200, 199), (197, 206, 207, 198), (159, 152, 200, 207), (93, 92, 196, 197), (156, 157, 205, 204), (91, 90, 194, 195), (154, 155, 203, 202), (89, 88, 192, 193), (152, 153, 201, 200), (158, 159, 207, 206), (208, 216, 217, 209), (209, 217, 218, 210), (210, 218, 219, 211), (211, 219, 220, 212), (212, 220, 221, 213), (213, 221, 222, 214), (215, 223, 216, 208), (214, 222, 223, 215), (71, 70, 214, 215), (135, 128, 216, 223), (70, 69, 213, 214), (132, 133, 221, 220), (68, 67, 211, 212), (130, 131, 219, 218), (66, 65, 209, 210), (128, 129, 217, 216), (224, 232, 233, 225), (225, 233, 234, 226), (226, 234, 235, 227), (227, 235, 236, 228), (228, 236, 237, 229), (229, 237, 238, 230), (231, 239, 232, 224), (230, 238, 239, 231), (124, 125, 237, 236), (60, 59, 227, 228), (122, 123, 235, 234), (58, 57, 225, 226), (120, 121, 233, 232), (126, 127, 239, 238), (56, 63, 231, 224), (125, 126, 238, 237), (279, 240, 241, 272), (272, 241, 242, 273), (273, 242, 243, 274), (274, 243, 244, 275), (275, 244, 245, 276), (276, 245, 246, 277), (278, 247, 240, 279), (277, 246, 247, 278), (264, 248, 249, 265), (265, 249, 250, 266), (266, 250, 251, 267), (267, 251, 252, 268), (268, 252, 253, 269), (269, 253, 254, 270), (248, 255, 263, 256), (271, 255, 248, 264), (270, 254, 255, 271), (257, 256, 263, 262, 261, 260, 259, 258), (255, 254, 262, 263), (254, 253, 261, 262), (253, 252, 260, 261), (252, 251, 259, 260), (251, 250, 258, 259), (250, 249, 257, 258), (249, 248, 256, 257), (279, 272, 288, 295), (50, 49, 281, 282), (273, 274, 290, 289), (52, 51, 283, 284), (275, 276, 292, 291), (54, 53, 285, 286), (278, 279, 295, 294), (55, 54, 286, 287), (280, 295, 288, 281), (281, 288, 289, 282), (282, 289, 290, 283), (283, 290, 291, 284), (284, 291, 292, 285), (285, 292, 293, 286), (287, 294, 295, 280), (286, 293, 294, 287), (277, 278, 294, 293), (48, 55, 287, 280), (276, 277, 293, 292), (53, 52, 284, 285), (274, 275, 291, 290), (51, 50, 282, 283), (272, 273, 289, 288), (49, 48, 280, 281)])
me_cylinder_003.polygons.foreach_set('material_index', [0, 0, 0, 0, 0, 0, 0, 0, 0, 0, 0, 0, 0, 0, 0, 0, 0, 0, 0, 0, 0, 0, 0, 0, 0, 0, 0, 0, 0, 0, 0, 0, 0, 0, 0, 0, 0, 0, 0, 0, 0, 0, 0, 0, 0, 0, 0, 0, 0, 0, 0, 0, 0, 0, 0, 0, 0, 0, 0, 0, 0, 0, 0, 0, 0, 0, 0, 0, 0, 0, 0, 0, 0, 0, 0, 0, 0, 0, 0, 0, 0, 0, 0, 0, 0, 0, 0, 0, 0, 0, 0, 0, 0, 0, 0, 0, 1, 1, 1, 1, 1, 1, 1, 1, 2, 2, 2, 2, 2, 2, 2, 2, 1, 1, 1, 1, 1, 1, 1, 1, 1, 2, 2, 2, 2, 2, 2, 2, 2, 2, 2, 2, 2, 2, 2, 2, 2, 2, 2, 2, 2, 2, 2, 2, 2, 2, 2, 2, 2, 2, 2, 2, 2, 2, 2, 2, 2, 2, 2, 2, 2, 2, 2, 2, 2, 2, 2, 2, 2, 2, 2, 2, 2, 2, 2, 2, 2, 2, 2, 2, 2, 2, 2, 2, 2, 2, 2, 2, 2, 2, 2, 2, 2, 2, 2, 2, 2, 2, 2, 2, 2, 2, 2, 2, 2, 2, 2, 2, 2, 2, 2, 2, 2, 2, 2, 2, 2, 2, 2, 2, 2, 2, 2, 2, 2, 2, 2, 2, 2, 2, 2, 2, 2, 2, 2, 2, 2, 2, 2, 2, 2, 0, 0, 0, 0, 0, 0, 0, 0, 2, 2, 2, 2, 2, 2, 2, 2, 2, 2, 2, 2, 2, 2, 2, 2, 2, 2, 2, 2, 2, 2, 2, 2, 2, 2, 2, 2, 2, 2, 2, 2, 2, 2, 2, 2, 2, 2, 2, 2, 2])
me_cylinder_003.materials.append(mat_snow_leaves)
me_cylinder_003.materials.append(mat_snow_branches)
me_cylinder_003.materials.append(mat_snow)
me_cylinder_003.use_remesh_preserve_volume = False
me_cylinder_003.use_remesh_preserve_attributes = False
me_cylinder_003.use_mirror_vertex_groups = False
me_cylinder_003.update()
me_cylinder_002 = bpy.data.meshes.new('Cylinder.002')
me_cylinder_002.from_pydata([(0.01011, 0.2654, 0.008289), (0.3351, 0.02796, 2.536), (0.1869, 0.1922, 0.008289), (0.4607, -0.02406, 2.536), (0.2601, 0.01541, 0.008289), (0.5063, -0.1495, 2.489), (0.1869, -0.1614, 0.008289), (0.4561, -0.2751, 2.502), (0.01011, -0.2346, 0.008289), (0.335, -0.3273, 2.535), (-0.1667, -0.1614, 0.008289), (0.2141, -0.2754, 2.569), (-0.2399, 0.01541, 0.008289), (0.1451, -0.1411, 2.519), (-0.1667, 0.1922, 0.008289), (0.2095, -0.02406, 2.536), (0.1019, 0.2132, 1.258), (0.2558, 0.1491, 1.252), (0.316, -0.005507, 1.22), (0.2528, -0.1603, 1.227), (0.1019, -0.2244, 1.258), (-0.04902, -0.1605, 1.289), (-0.115, -0.004413, 1.288), (-0.05198, 0.1491, 1.265), (0.6491, 0.06703, 3.823), (0.742, 0.02852, 3.823), (0.7728, -0.06778, 3.774), (0.7193, -0.1556, 3.87), (0.6476, -0.1959, 3.824), (0.5619, -0.1551, 3.858), (0.528, -0.06115, 3.87), (0.5561, 0.02852, 3.823), (0.4813, -0.009608, 4.87), (0.5179, -0.02487, 4.884), (0.5339, -0.06332, 4.889), (0.5198, -0.1024, 4.883), (0.4841, -0.1193, 4.869), (0.4475, -0.104, 4.855), (0.4315, -0.06557, 4.85), (0.4455, -0.02646, 4.856), (0.3655, 0.04381, 2.776), (0.2501, 0.005061, 2.78), (0.2137, -0.1068, 2.858), (0.2536, -0.2271, 2.806), (0.3654, -0.2944, 2.775), (0.4811, -0.2448, 2.747), (0.5291, -0.1251, 2.736), (0.485, -0.005719, 2.776), (-0.3581, -0.09342, 2.969), (-0.3963, -0.01001, 2.921), (-0.3594, 0.0714, 2.955), (-0.3288, 0.08773, 3.091), (-0.3392, 0.01528, 3.151), (-0.3279, -0.068, 3.102), (-0.9216, 0.07293, 3.724), (-0.9364, 0.1124, 3.727), (-0.9083, 0.1357, 3.727), (-0.8661, 0.1284, 3.762), (-0.8665, 0.0967, 3.78), (-0.8789, 0.07059, 3.758), (0.4877, 0.02328, 3.59), (0.4577, -0.07136, 3.644), (0.493, -0.1712, 3.623), (0.5846, -0.2179, 3.59), (0.6783, -0.1787, 3.557), (0.7183, -0.0806, 3.542), (0.6846, 0.02087, 3.589), (0.5857, 0.06184, 3.589), (0.9728, -0.3399, 3.829), (0.9371, -0.3886, 3.903), (0.8763, -0.4239, 3.871), (0.8515, -0.4507, 3.741), (0.9092, -0.4273, 3.699), (0.9511, -0.3635, 3.699), (1.258, -0.7161, 4.079), (1.241, -0.7298, 4.113), (1.216, -0.7463, 4.106), (1.215, -0.7846, 4.054), (1.245, -0.7769, 4.047), (1.259, -0.7525, 4.027)], [], [(16, 1, 3, 17), (17, 3, 5, 18), (18, 5, 7, 19), (19, 7, 9, 20), (20, 9, 11, 21), (21, 11, 13, 22), (67, 60, 31, 24), (23, 15, 1, 16), (22, 13, 15, 23), (0, 2, 4, 6, 8, 10, 12, 14), (0, 16, 17, 2), (2, 17, 18, 4), (4, 18, 19, 6), (6, 19, 20, 8), (8, 20, 21, 10), (10, 21, 22, 12), (14, 23, 16, 0), (12, 22, 23, 14), (24, 31, 39, 32), (60, 61, 30, 31), (61, 62, 29, 30), (62, 63, 28, 29), (63, 64, 72, 71), (64, 65, 73, 72), (65, 66, 25, 26), (66, 67, 24, 25), (33, 32, 39, 38, 37, 36, 35, 34), (31, 30, 38, 39), (30, 29, 37, 38), (29, 28, 36, 37), (28, 27, 35, 36), (27, 26, 34, 35), (26, 25, 33, 34), (25, 24, 32, 33), (1, 15, 41, 40), (42, 41, 51, 52), (43, 42, 52, 53), (11, 9, 44, 43), (9, 7, 45, 44), (7, 5, 46, 45), (5, 3, 47, 46), (3, 1, 40, 47), (52, 51, 57, 58), (53, 52, 58, 59), (11, 43, 53, 48), (41, 15, 50, 51), (15, 13, 49, 50), (13, 11, 48, 49), (56, 55, 58, 57), (55, 54, 59, 58), (48, 53, 59, 54), (51, 50, 56, 57), (50, 49, 55, 56), (49, 48, 54, 55), (40, 41, 60, 67), (41, 42, 61, 60), (42, 43, 62, 61), (43, 44, 63, 62), (44, 45, 64, 63), (45, 46, 65, 64), (46, 47, 66, 65), (47, 40, 67, 66), (71, 72, 78, 77), (72, 73, 79, 78), (65, 26, 68, 73), (28, 63, 71, 70), (27, 28, 70, 69), (26, 27, 69, 68), (77, 78, 75, 76), (78, 79, 74, 75), (73, 68, 74, 79), (70, 71, 77, 76), (69, 70, 76, 75), (68, 69, 75, 74)])
me_cylinder_002.materials.append(mat_snow_branches)
me_cylinder_002.use_remesh_preserve_volume = False
me_cylinder_002.use_remesh_preserve_attributes = False
me_cylinder_002.use_mirror_vertex_groups = False
me_cylinder_002.update()
me_icosphere_002 = bpy.data.meshes.new('Icosphere.002')
me_icosphere_002.from_pydata([(0.1314, 0.0343, -1.151), (0.8695, -0.5036, -0.5949), (-0.2253, -0.9342, -0.6423), (-0.7578, -0.001245, -0.4307), (-0.2074, 0.9224, -0.3342), (0.7448, 0.532, -0.4705), (0.2836, -0.9787, 0.5781), (-0.6655, -0.6134, 0.4566), (-0.5769, 0.6449, 0.4233), (0.2371, 0.8678, 0.4326), (0.8143, -0.09592, 0.5466), (0.02629, -0.4992, -1.143), (0.652, -0.2516, -1.114), (0.4561, -0.809, -0.809), (0.9606, 0.03264, -0.6463), (0.5362, 0.3419, -0.9721), (-0.4264, 0.01935, -0.9731), (-0.5631, -0.5435, -0.6648), (-0.1353, 0.52, -0.8534), (-0.563, 0.6014, -0.4319), (0.2453, 0.8247, -0.4932), (1.021, -0.3542, 0.02239), (0.8934, 0.3023, 0.02881), (0.07522, -1.098, -0.1252), (0.7585, -0.8642, -0.0506), (-0.8013, -0.3952, 0.0399), (-0.5646, -0.9377, -0.0393), (-0.3979, 0.9308, 0.05387), (-0.7293, 0.4282, 0.05677), (0.5592, 0.8125, 0.002067), (0.004189, 1.036, 0.03121), (0.8035, -0.6072, 0.6137), (-0.2642, -0.8295, 0.64), (-0.7711, -0.008548, 0.5678), (-0.2032, 0.827, 0.5032), (0.6044, 0.3201, 0.6216), (0.3043, -0.6279, 1.051), (0.3165, -0.0323, 1.021), (-0.6391, -0.3291, 0.8402), (-0.626, 0.3373, 0.8253), (2.439, -1.315, -0.2464), (3.088, -1.652, 0.01055), (2.219, -2.052, 0.1786), (1.598, -1.264, 0.2435), (2.075, -0.5475, 0.3331), (3.135, -0.7576, 0.1592), (2.738, -1.953, 0.7841), (1.752, -1.656, 0.9261), (1.782, -0.282, 0.7805), (2.712, -0.3019, 0.8165), (3.413, -1.298, 1.056), (2.497, -0.6011, 1.688), (2.282, -1.689, -0.2075), (2.821, -1.479, -0.3032), (2.656, -1.898, 0.08878), (3.241, -1.203, 0.006975), (2.847, -1.02, -0.1139), (1.951, -1.324, -0.08666), (1.845, -1.737, 0.2026), (2.268, -0.9661, 0.08982), (1.704, -0.8445, 0.2078), (2.664, -0.5653, 0.2227), (3.336, -1.512, 0.502), (3.396, -0.9895, 0.6296), (2.446, -2.208, 0.5485), (2.942, -1.938, 0.3836), (1.663, -1.511, 0.5738), (1.947, -2.027, 0.5608), (1.746, -0.4595, 0.5562), (1.581, -1.013, 0.4332), (3.024, -0.4467, 0.5326), (2.348, -0.2893, 0.5715), (3.212, -1.636, 0.9238), (2.285, -1.867, 0.9481), (1.58, -0.9776, 0.7187), (2.191, -0.2155, 0.8469), (3.166, -0.7776, 1.045), (2.163, -1.552, 1.579), (2.162, -0.1372, 1.174), (2.849, -0.4226, 1.169), (1.2, -0.4383, 0.6544), (2.154, -0.07484, 1.422), (0.9363, -1.155, 1.369), (0.2105, -0.3922, 1.451), (0.9308, 0.4431, 1.382), (1.76, 0.3718, 1.442), (1.305, -1.068, 2.183), (0.4223, -0.8408, 2.233), (0.4054, -0.09819, 2.194), (1.398, 0.4163, 2.235), (1.913, -0.3591, 2.204), (1.065, -0.7817, 0.8152), (1.67, -0.1087, 0.8677), (1.402, -0.8463, 0.8753), (1.867, 0.114, 1.439), (1.424, -0.03106, 0.9017), (0.703, -0.39, 0.8236), (0.5453, -0.8542, 1.349), (1.025, 0.07031, 0.9267), (0.4117, 0.1017, 1.341), (1.387, 0.3761, 1.327), (2.175, -0.5138, 2.02), (1.943, -0.08244, 1.827), (1.287, -1.294, 1.438), (1.95, -1.228, 1.953), (0.2935, -0.6736, 1.849), (0.5972, -1.118, 1.819), (0.6906, 0.422, 1.736), (0.2804, -0.169, 1.821), (1.688, 0.3775, 1.818), (1.165, 0.5769, 1.798), (0.7664, -1.073, 2.269), (0.3164, -0.4334, 2.312), (0.8839, 0.3126, 2.281), (1.73, 0.08653, 2.286), (1.503, -1.347, 1.449), (0.24, 0.8766, 0.4544), (-0.09769, -0.02935, 1.238), (-0.2003, 0.8358, 0.5249), (0.6073, 0.329, 0.6433), (0.3071, -0.6191, 1.073), (0.3194, -0.02347, 1.043), (-0.6362, -0.3203, 0.8619), (-0.6231, 0.3462, 0.847), (0.0643, 0.4798, 0.9903), (-0.2627, -0.8139, 0.6802), (2.744, -1.958, 0.8132), (3.42, -1.303, 1.085), (2.503, -0.6067, 1.717), (3.219, -1.642, 0.9529), (2.292, -1.873, 0.9772), (3.173, -0.7831, 1.075), (2.689, -1.52, 1.347), (3.068, -1.21, 1.513), (2.169, -1.557, 1.608), (2.856, -0.4281, 1.199), (1.312, -1.074, 2.213), (0.4289, -0.8464, 2.262), (0.412, -0.1038, 2.223), (1.404, 0.4107, 2.264), (1.92, -0.3647, 2.233), (0.9345, -0.3431, 2.706), (2.181, -0.5193, 2.049), (1.957, -1.234, 1.983), (1.672, -0.7727, 2.28), (0.773, -1.078, 2.298), (0.323, -0.439, 2.341), (0.8905, 0.307, 2.31), (1.736, 0.08095, 2.315), (1.029, -0.7717, 2.55), (1.304, -0.3596, 2.509), (0.6142, -0.6258, 2.601), (0.6755, -0.1689, 2.624), (1.196, 0.08657, 2.599)], [], [(0, 12, 11), (1, 12, 14), (0, 11, 16), (0, 16, 18), (0, 18, 15), (1, 14, 21), (2, 13, 23), (3, 17, 25), (4, 19, 27), (5, 20, 29), (1, 21, 24), (2, 23, 26), (3, 25, 28), (4, 27, 30), (5, 29, 22), (6, 31, 36), (7, 32, 38), (8, 33, 39), (10, 35, 37), (11, 13, 2), (11, 12, 13), (12, 1, 13), (14, 15, 5), (14, 12, 15), (12, 0, 15), (16, 17, 3), (16, 11, 17), (11, 2, 17), (18, 19, 4), (18, 16, 19), (16, 3, 19), (15, 20, 5), (15, 18, 20), (18, 4, 20), (21, 22, 10), (21, 14, 22), (14, 5, 22), (23, 24, 6), (23, 13, 24), (13, 1, 24), (25, 26, 7), (25, 17, 26), (17, 2, 26), (27, 28, 8), (27, 19, 28), (19, 3, 28), (29, 30, 9), (29, 20, 30), (20, 4, 30), (24, 31, 6), (24, 21, 31), (21, 10, 31), (26, 32, 7), (26, 23, 32), (23, 6, 32), (28, 33, 8), (28, 25, 33), (25, 7, 33), (30, 34, 9), (30, 27, 34), (27, 8, 34), (22, 35, 10), (22, 29, 35), (29, 9, 35), (36, 31, 37), (31, 10, 37), (9, 34, 118, 116), (120, 125, 32, 36), (32, 6, 36), (35, 9, 116, 119), (39, 33, 38), (33, 7, 38), (36, 37, 121, 120), (122, 38, 32, 125), (34, 8, 39), (39, 38, 122, 123), (34, 39, 123, 118), (37, 35, 119, 121), (40, 53, 52), (41, 53, 55), (40, 52, 57), (40, 57, 59), (40, 59, 56), (41, 55, 62), (42, 54, 64), (43, 58, 66), (44, 60, 68), (45, 61, 70), (41, 62, 65), (42, 64, 67), (43, 66, 69), (44, 68, 71), (45, 70, 63), (49, 75, 79), (52, 54, 42), (52, 53, 54), (53, 41, 54), (55, 56, 45), (55, 53, 56), (53, 40, 56), (57, 58, 43), (57, 52, 58), (52, 42, 58), (59, 60, 44), (59, 57, 60), (57, 43, 60), (56, 61, 45), (56, 59, 61), (59, 44, 61), (62, 63, 50), (62, 55, 63), (55, 45, 63), (64, 65, 46), (64, 54, 65), (54, 41, 65), (66, 67, 47), (66, 58, 67), (58, 42, 67), (68, 74, 48), (68, 60, 69), (60, 43, 69), (70, 71, 49), (70, 61, 71), (61, 44, 71), (65, 72, 46), (65, 62, 72), (62, 50, 72), (67, 73, 47), (67, 64, 73), (64, 46, 73), (74, 68, 69), (69, 66, 74), (66, 47, 74), (71, 75, 49), (71, 68, 75), (68, 48, 75), (63, 76, 50), (63, 70, 76), (70, 49, 76), (74, 47, 93), (47, 73, 77), (78, 81, 101, 51), (79, 78, 51), (79, 75, 78), (75, 48, 78), (76, 49, 79), (80, 92, 91), (81, 92, 94), (80, 91, 96), (80, 96, 98), (80, 98, 95), (81, 94, 101), (82, 93, 103), (83, 97, 105), (84, 99, 107), (85, 100, 109), (82, 103, 106), (83, 105, 108), (84, 107, 110), (85, 109, 102), (91, 93, 82), (91, 92, 93), (94, 95, 85), (94, 92, 95), (92, 80, 95), (96, 97, 83), (96, 91, 97), (91, 82, 97), (98, 99, 84), (98, 96, 99), (96, 83, 99), (95, 100, 85), (95, 98, 100), (98, 84, 100), (101, 102, 90), (101, 94, 102), (94, 85, 102), (103, 104, 86), (104, 103, 115), (105, 106, 87), (105, 97, 106), (97, 82, 106), (107, 108, 88), (107, 99, 108), (99, 83, 108), (109, 110, 89), (109, 100, 110), (100, 84, 110), (51, 101, 142, 128), (111, 86, 136, 145), (106, 111, 87), (106, 103, 111), (103, 86, 111), (108, 112, 88), (108, 105, 112), (105, 87, 112), (110, 113, 89), (110, 107, 113), (107, 88, 113), (102, 114, 90), (102, 109, 114), (109, 89, 114), (113, 88, 138, 147), (73, 46, 126, 130), (88, 112, 146, 138), (46, 72, 129, 126), (90, 114, 148, 140), (86, 104, 143, 136), (77, 73, 130, 134), (104, 77, 134, 143), (50, 76, 131, 127), (101, 90, 140, 142), (79, 51, 128, 135), (112, 87, 137, 146), (72, 50, 127, 129), (114, 89, 139, 148), (87, 111, 145, 137), (77, 115, 47), (76, 79, 135, 131), (93, 92, 74), (89, 113, 147, 139), (77, 104, 115), (81, 78, 92), (78, 48, 92), (74, 92, 48), (93, 47, 115), (93, 115, 103), (116, 118, 124), (120, 121, 117), (122, 120, 117), (123, 122, 117), (124, 123, 117), (124, 118, 123), (121, 124, 117), (121, 119, 124), (119, 116, 124), (120, 122, 125), (126, 129, 132), (134, 128, 143), (127, 131, 133), (132, 133, 128), (132, 129, 133), (129, 127, 133), (130, 126, 132), (134, 132, 128), (133, 135, 128), (133, 131, 135), (136, 144, 149), (137, 145, 151), (138, 146, 152), (139, 147, 153), (140, 148, 150), (143, 144, 136), (143, 142, 144), (142, 140, 144), (149, 150, 141), (149, 144, 150), (144, 140, 150), (151, 149, 141), (151, 145, 149), (145, 136, 149), (152, 151, 141), (152, 146, 151), (146, 137, 151), (153, 152, 141), (153, 147, 152), (147, 138, 152), (150, 153, 141), (150, 148, 153), (148, 139, 153), (142, 143, 128), (130, 132, 134)])
me_icosphere_002.polygons.foreach_set('material_index', [0, 0, 0, 0, 0, 0, 0, 0, 0, 0, 0, 0, 0, 0, 0, 0, 0, 0, 0, 0, 0, 0, 0, 0, 0, 0, 0, 0, 0, 0, 0, 0, 0, 0, 0, 0, 0, 0, 0, 0, 0, 0, 0, 0, 0, 0, 0, 0, 0, 0, 0, 0, 0, 0, 0, 0, 0, 0, 0, 0, 0, 0, 0, 0, 0, 0, 1, 1, 0, 1, 0, 0, 1, 1, 0, 1, 1, 1, 0, 0, 0, 0, 0, 0, 0, 0, 0, 0, 0, 0, 0, 0, 0, 0, 0, 0, 0, 0, 0, 0, 0, 0, 0, 0, 0, 0, 0, 0, 0, 0, 0, 0, 0, 0, 0, 0, 0, 0, 0, 0, 0, 0, 0, 0, 0, 0, 0, 0, 0, 0, 0, 0, 0, 0, 0, 0, 0, 0, 0, 0, 0, 0, 0, 0, 0, 0, 0, 0, 0, 0, 0, 0, 0, 0, 0, 0, 0, 0, 0, 0, 0, 0, 0, 0, 0, 0, 0, 0, 0, 0, 0, 0, 0, 0, 0, 0, 0, 0, 0, 0, 0, 0, 0, 0, 0, 0, 0, 0, 1, 1, 0, 0, 0, 0, 0, 0, 0, 0, 0, 0, 0, 0, 1, 1, 1, 1, 1, 1, 1, 1, 1, 1, 1, 1, 1, 1, 1, 0, 1, 0, 1, 0, 0, 0, 0, 0, 0, 1, 1, 1, 1, 1, 1, 1, 1, 1, 1, 1, 1, 1, 1, 1, 1, 1, 1, 1, 1, 1, 1, 1, 1, 1, 1, 1, 1, 1, 1, 1, 1, 1, 1, 1, 1, 1, 1, 1, 1, 1, 1, 1, 1, 1])
me_icosphere_002.materials.append(mat_snow_leaves)
me_icosphere_002.materials.append(mat_snow)
me_icosphere_002.use_remesh_preserve_volume = False
me_icosphere_002.use_remesh_preserve_attributes = False
me_icosphere_002.use_mirror_vertex_groups = False
me_icosphere_002.update()
me_icosphere = bpy.data.meshes.new('Icosphere')
me_icosphere.from_pydata([(0.1314, 0.0343, -1.151), (0.8695, -0.5036, -0.5949), (-0.2253, -0.9342, -0.6423), (-0.7578, -0.001245, -0.4307), (-0.2074, 0.9224, -0.3342), (0.7448, 0.532, -0.4705), (0.2836, -0.9787, 0.5781), (-0.6655, -0.6134, 0.4566), (-0.5769, 0.6449, 0.4233), (0.2371, 0.8678, 0.4326), (0.8143, -0.09592, 0.5466), (-0.1006, -0.03818, 1.216), (0.02629, -0.4992, -1.143), (0.652, -0.2516, -1.114), (0.4561, -0.809, -0.809), (0.9606, 0.03264, -0.6463), (0.5362, 0.3419, -0.9721), (-0.4264, 0.01935, -0.9731), (-0.5631, -0.5435, -0.6648), (-0.1353, 0.52, -0.8534), (-0.563, 0.6014, -0.4319), (0.2453, 0.8247, -0.4932), (1.021, -0.3542, 0.02239), (0.8934, 0.3023, 0.02881), (0.07522, -1.098, -0.1252), (0.7585, -0.8642, -0.0506), (-0.8013, -0.3952, 0.0399), (-0.5646, -0.9377, -0.0393), (-0.3979, 0.9308, 0.05387), (-0.7293, 0.4282, 0.05677), (0.5592, 0.8125, 0.002067), (0.004189, 1.036, 0.03121), (0.8035, -0.6072, 0.6137), (-0.3309, -0.8965, 0.5986), (-0.7711, -0.008548, 0.5678), (-0.214, 0.8783, 0.4888), (0.5435, 0.4592, 0.6216), (0.04779, -0.6236, 1.051), (0.3935, -0.1195, 1.036), (-0.5236, -0.3406, 0.959), (-0.4481, 0.324, 0.9728), (0.06141, 0.4709, 0.9686), (2.439, -1.315, -0.2464), (3.088, -1.652, 0.01055), (2.219, -2.052, 0.1786), (1.598, -1.264, 0.2435), (2.075, -0.5475, 0.3331), (3.135, -0.7576, 0.1592), (2.738, -1.953, 0.7841), (1.752, -1.656, 0.9261), (1.782, -0.282, 0.7805), (2.712, -0.3019, 0.8165), (3.413, -1.298, 1.056), (2.497, -0.6011, 1.688), (2.282, -1.689, -0.2075), (2.821, -1.479, -0.3032), (2.656, -1.898, 0.08878), (3.241, -1.203, 0.006975), (2.847, -1.02, -0.1139), (1.951, -1.324, -0.08666), (1.845, -1.737, 0.2026), (2.268, -0.9661, 0.08982), (1.704, -0.8445, 0.2078), (2.664, -0.5653, 0.2227), (3.336, -1.512, 0.502), (3.396, -0.9895, 0.6296), (2.446, -2.208, 0.5485), (2.942, -1.938, 0.3836), (1.663, -1.511, 0.5738), (1.947, -2.027, 0.5608), (1.746, -0.4595, 0.5562), (1.581, -1.013, 0.4332), (3.024, -0.4467, 0.5326), (2.348, -0.2893, 0.5715), (3.212, -1.636, 0.9238), (2.285, -1.867, 0.9481), (1.58, -0.9776, 0.7187), (2.191, -0.2155, 0.8469), (3.166, -0.7776, 1.045), (2.682, -1.514, 1.318), (3.062, -1.205, 1.483), (2.163, -1.552, 1.579), (2.162, -0.1372, 1.174), (2.849, -0.4226, 1.169), (1.2, -0.4383, 0.6544), (2.154, -0.07484, 1.422), (0.9363, -1.155, 1.369), (0.2105, -0.3922, 1.451), (0.9308, 0.4431, 1.382), (1.76, 0.3718, 1.442), (1.305, -1.068, 2.183), (0.4223, -0.8408, 2.233), (0.4054, -0.09819, 2.194), (1.398, 0.4163, 2.235), (1.913, -0.3591, 2.204), (0.9279, -0.3375, 2.677), (1.065, -0.7817, 0.8152), (1.67, -0.1087, 0.8677), (1.402, -0.8463, 0.8753), (1.867, 0.114, 1.439), (1.424, -0.03106, 0.9017), (0.703, -0.39, 0.8236), (0.5453, -0.8542, 1.349), (1.025, 0.07031, 0.9267), (0.4117, 0.1017, 1.341), (1.387, 0.3761, 1.327), (2.175, -0.5138, 2.02), (1.943, -0.08244, 1.827), (1.287, -1.294, 1.438), (1.95, -1.228, 1.953), (0.2935, -0.6736, 1.849), (0.5972, -1.118, 1.819), (0.6906, 0.422, 1.736), (0.2804, -0.169, 1.821), (1.688, 0.3775, 1.818), (1.165, 0.5769, 1.798), (1.665, -0.7671, 2.25), (0.7664, -1.073, 2.269), (0.3164, -0.4334, 2.312), (0.8839, 0.3126, 2.281), (1.73, 0.08653, 2.286), (1.022, -0.7661, 2.521), (1.297, -0.354, 2.48), (0.6076, -0.6202, 2.572), (0.6689, -0.1633, 2.595), (1.189, 0.09215, 2.57), (1.503, -1.347, 1.449)], [], [(0, 13, 12), (1, 13, 15), (0, 12, 17), (0, 17, 19), (0, 19, 16), (1, 15, 22), (2, 14, 24), (3, 18, 26), (4, 20, 28), (5, 21, 30), (1, 22, 25), (2, 24, 27), (3, 26, 29), (4, 28, 31), (5, 30, 23), (6, 32, 37), (7, 33, 39), (8, 34, 40), (9, 35, 41), (10, 36, 38), (12, 14, 2), (12, 13, 14), (13, 1, 14), (15, 16, 5), (15, 13, 16), (13, 0, 16), (17, 18, 3), (17, 12, 18), (12, 2, 18), (19, 20, 4), (19, 17, 20), (17, 3, 20), (16, 21, 5), (16, 19, 21), (19, 4, 21), (22, 23, 10), (22, 15, 23), (15, 5, 23), (24, 25, 6), (24, 14, 25), (14, 1, 25), (26, 27, 7), (26, 18, 27), (18, 2, 27), (28, 29, 8), (28, 20, 29), (20, 3, 29), (30, 31, 9), (30, 21, 31), (21, 4, 31), (25, 32, 6), (25, 22, 32), (22, 10, 32), (27, 33, 7), (27, 24, 33), (24, 6, 33), (29, 34, 8), (29, 26, 34), (26, 7, 34), (31, 35, 9), (31, 28, 35), (28, 8, 35), (23, 36, 10), (23, 30, 36), (30, 9, 36), (37, 38, 11), (37, 32, 38), (32, 10, 38), (39, 37, 11), (39, 33, 37), (33, 6, 37), (40, 39, 11), (40, 34, 39), (34, 7, 39), (41, 40, 11), (41, 35, 40), (35, 8, 40), (38, 41, 11), (38, 36, 41), (36, 9, 41), (42, 55, 54), (43, 55, 57), (42, 54, 59), (42, 59, 61), (42, 61, 58), (43, 57, 64), (44, 56, 66), (45, 60, 68), (46, 62, 70), (47, 63, 72), (43, 64, 67), (44, 66, 69), (45, 68, 71), (46, 70, 73), (47, 72, 65), (48, 74, 79), (81, 53, 109), (51, 77, 83), (52, 78, 80), (54, 56, 44), (54, 55, 56), (55, 43, 56), (57, 58, 47), (57, 55, 58), (55, 42, 58), (59, 60, 45), (59, 54, 60), (54, 44, 60), (61, 62, 46), (61, 59, 62), (59, 45, 62), (58, 63, 47), (58, 61, 63), (61, 46, 63), (64, 65, 52), (64, 57, 65), (57, 47, 65), (66, 67, 48), (66, 56, 67), (56, 43, 67), (68, 69, 49), (68, 60, 69), (60, 44, 69), (70, 76, 50), (70, 62, 71), (62, 45, 71), (72, 73, 51), (72, 63, 73), (63, 46, 73), (67, 74, 48), (67, 64, 74), (64, 52, 74), (69, 75, 49), (69, 66, 75), (66, 48, 75), (76, 70, 71), (71, 68, 76), (68, 49, 76), (73, 77, 51), (73, 70, 77), (70, 50, 77), (65, 78, 52), (65, 72, 78), (72, 51, 78), (79, 80, 53), (79, 74, 80), (74, 52, 80), (76, 49, 98), (49, 75, 81), (75, 48, 79), (82, 85, 106, 53), (81, 79, 53), (83, 82, 53), (83, 77, 82), (77, 50, 82), (80, 83, 53), (80, 78, 83), (78, 51, 83), (84, 97, 96), (85, 97, 99), (84, 96, 101), (84, 101, 103), (84, 103, 100), (85, 99, 106), (86, 98, 108), (87, 102, 110), (88, 104, 112), (89, 105, 114), (86, 108, 111), (87, 110, 113), (88, 112, 115), (89, 114, 107), (90, 116, 121), (91, 117, 123), (92, 118, 124), (93, 119, 125), (94, 120, 122), (96, 98, 86), (96, 97, 98), (99, 100, 89), (99, 97, 100), (97, 84, 100), (101, 102, 87), (101, 96, 102), (96, 86, 102), (103, 104, 88), (103, 101, 104), (101, 87, 104), (100, 105, 89), (100, 103, 105), (103, 88, 105), (106, 107, 94), (106, 99, 107), (99, 89, 107), (108, 109, 90), (109, 108, 126), (110, 111, 91), (110, 102, 111), (102, 86, 111), (112, 113, 92), (112, 104, 113), (104, 87, 113), (114, 115, 93), (114, 105, 115), (105, 88, 115), (109, 116, 90), (109, 106, 116), (106, 94, 116), (111, 117, 91), (111, 108, 117), (108, 90, 117), (113, 118, 92), (113, 110, 118), (110, 91, 118), (115, 119, 93), (115, 112, 119), (112, 92, 119), (107, 120, 94), (107, 114, 120), (114, 93, 120), (121, 122, 95), (121, 116, 122), (116, 94, 122), (123, 121, 95), (123, 117, 121), (117, 90, 121), (124, 123, 95), (124, 118, 123), (118, 91, 123), (125, 124, 95), (125, 119, 124), (119, 92, 124), (122, 125, 95), (122, 120, 125), (120, 93, 125), (81, 126, 49), (106, 109, 53), (98, 97, 76), (75, 79, 81), (81, 109, 126), (85, 82, 97), (82, 50, 97), (76, 97, 50), (98, 49, 126), (98, 126, 108)])
me_icosphere.materials.append(mat_norm_leaves)
me_icosphere.use_remesh_preserve_volume = False
me_icosphere.use_remesh_preserve_attributes = False
me_icosphere.use_mirror_vertex_groups = False
me_icosphere.update()
me_cylinder_001 = bpy.data.meshes.new('Cylinder.001')
me_cylinder_001.from_pydata([(0.01011, 0.2654, 0.008289), (0.3351, 0.02796, 2.536), (0.1869, 0.1922, 0.008289), (0.4607, -0.02406, 2.536), (0.2601, 0.01541, 0.008289), (0.5063, -0.1495, 2.489), (0.1869, -0.1614, 0.008289), (0.4561, -0.2751, 2.502), (0.01011, -0.2346, 0.008289), (0.335, -0.3273, 2.535), (-0.1667, -0.1614, 0.008289), (0.2141, -0.2754, 2.569), (-0.2399, 0.01541, 0.008289), (0.1451, -0.1411, 2.519), (-0.1667, 0.1922, 0.008289), (0.2095, -0.02406, 2.536), (0.1019, 0.2132, 1.258), (0.2558, 0.1491, 1.252), (0.316, -0.005507, 1.22), (0.2528, -0.1603, 1.227), (0.1019, -0.2244, 1.258), (-0.04902, -0.1605, 1.289), (-0.115, -0.004413, 1.288), (-0.05198, 0.1491, 1.265), (0.6491, 0.06703, 3.823), (0.742, 0.02852, 3.823), (0.7728, -0.06778, 3.774), (0.7193, -0.1556, 3.87), (0.6476, -0.1959, 3.824), (0.5619, -0.1551, 3.858), (0.528, -0.06115, 3.87), (0.5561, 0.02852, 3.823), (0.4813, -0.009608, 4.87), (0.5179, -0.02487, 4.884), (0.5339, -0.06332, 4.889), (0.5198, -0.1024, 4.883), (0.4841, -0.1193, 4.869), (0.4475, -0.104, 4.855), (0.4315, -0.06557, 4.85), (0.4455, -0.02646, 4.856), (0.3655, 0.04381, 2.776), (0.2501, 0.005061, 2.78), (0.2137, -0.1068, 2.858), (0.2536, -0.2271, 2.806), (0.3654, -0.2944, 2.775), (0.4811, -0.2448, 2.747), (0.5291, -0.1251, 2.736), (0.485, -0.005719, 2.776), (-0.3581, -0.09342, 2.969), (-0.3963, -0.01001, 2.921), (-0.3594, 0.0714, 2.955), (-0.3288, 0.08773, 3.091), (-0.3392, 0.01528, 3.151), (-0.3279, -0.068, 3.102), (-0.9216, 0.07293, 3.724), (-0.9364, 0.1124, 3.727), (-0.9083, 0.1357, 3.727), (-0.8661, 0.1284, 3.762), (-0.8665, 0.0967, 3.78), (-0.8789, 0.07059, 3.758), (0.4877, 0.02328, 3.59), (0.4577, -0.07136, 3.644), (0.493, -0.1712, 3.623), (0.5846, -0.2179, 3.59), (0.6783, -0.1787, 3.557), (0.7183, -0.0806, 3.542), (0.6846, 0.02087, 3.589), (0.5857, 0.06184, 3.589), (0.9728, -0.3399, 3.829), (0.9371, -0.3886, 3.903), (0.8763, -0.4239, 3.871), (0.8515, -0.4507, 3.741), (0.9092, -0.4273, 3.699), (0.9511, -0.3635, 3.699), (1.258, -0.7161, 4.079), (1.241, -0.7298, 4.113), (1.216, -0.7463, 4.106), (1.215, -0.7846, 4.054), (1.245, -0.7769, 4.047), (1.259, -0.7525, 4.027)], [], [(16, 1, 3, 17), (17, 3, 5, 18), (18, 5, 7, 19), (19, 7, 9, 20), (20, 9, 11, 21), (21, 11, 13, 22), (67, 60, 31, 24), (23, 15, 1, 16), (22, 13, 15, 23), (0, 2, 4, 6, 8, 10, 12, 14), (0, 16, 17, 2), (2, 17, 18, 4), (4, 18, 19, 6), (6, 19, 20, 8), (8, 20, 21, 10), (10, 21, 22, 12), (14, 23, 16, 0), (12, 22, 23, 14), (24, 31, 39, 32), (60, 61, 30, 31), (61, 62, 29, 30), (62, 63, 28, 29), (63, 64, 72, 71), (64, 65, 73, 72), (65, 66, 25, 26), (66, 67, 24, 25), (33, 32, 39, 38, 37, 36, 35, 34), (31, 30, 38, 39), (30, 29, 37, 38), (29, 28, 36, 37), (28, 27, 35, 36), (27, 26, 34, 35), (26, 25, 33, 34), (25, 24, 32, 33), (1, 15, 41, 40), (42, 41, 51, 52), (43, 42, 52, 53), (11, 9, 44, 43), (9, 7, 45, 44), (7, 5, 46, 45), (5, 3, 47, 46), (3, 1, 40, 47), (52, 51, 57, 58), (53, 52, 58, 59), (11, 43, 53, 48), (41, 15, 50, 51), (15, 13, 49, 50), (13, 11, 48, 49), (56, 55, 58, 57), (55, 54, 59, 58), (48, 53, 59, 54), (51, 50, 56, 57), (50, 49, 55, 56), (49, 48, 54, 55), (40, 41, 60, 67), (41, 42, 61, 60), (42, 43, 62, 61), (43, 44, 63, 62), (44, 45, 64, 63), (45, 46, 65, 64), (46, 47, 66, 65), (47, 40, 67, 66), (71, 72, 78, 77), (72, 73, 79, 78), (65, 26, 68, 73), (28, 63, 71, 70), (27, 28, 70, 69), (26, 27, 69, 68), (77, 78, 75, 76), (78, 79, 74, 75), (73, 68, 74, 79), (70, 71, 77, 76), (69, 70, 76, 75), (68, 69, 75, 74)])
me_cylinder_001.materials.append(mat_norm_branches)
me_cylinder_001.use_remesh_preserve_volume = False
me_cylinder_001.use_remesh_preserve_attributes = False
me_cylinder_001.use_mirror_vertex_groups = False
me_cylinder_001.update()
me_cylinder = bpy.data.meshes.new('Cylinder')
me_cylinder.from_pydata([(1.374e-08, 1.5, 1.522), (3.679e-09, 0.15, 7.522), (1.061, 1.061, 1.522), (0.1061, 0.1061, 7.522), (1.5, -6.786e-08, 1.522), (0.15, 1.209e-09, 7.522), (1.061, -1.061, 1.522), (0.1061, -0.1061, 7.522), (-1.174e-07, -1.5, 1.522), (-9.435e-09, -0.15, 7.522), (-1.061, -1.061, 1.522), (-0.1061, -0.1061, 7.522), (-1.5, 1.559e-08, 1.522), (-0.15, 9.555e-09, 7.522), (-1.061, 1.061, 1.522), (-0.1061, 0.1061, 7.522), (1.206e-08, 1.275, 2.522), (1.038e-08, 1.05, 3.522), (8.708e-09, 0.825, 4.522), (7.031e-09, 0.6, 5.522), (5.355e-09, 0.375, 6.522), (0.2652, 0.2652, 6.522), (0.4243, 0.4243, 5.522), (0.5834, 0.5834, 4.522), (0.7425, 0.7425, 3.522), (0.9016, 0.9016, 2.522), (0.375, -1.03e-08, 6.522), (0.6, -2.181e-08, 5.522), (0.825, -3.333e-08, 4.522), (1.05, -4.484e-08, 3.522), (1.275, -5.635e-08, 2.522), (0.2652, -0.2652, 6.522), (0.4243, -0.4243, 5.522), (0.5834, -0.5834, 4.522), (0.7425, -0.7425, 3.522), (0.9016, -0.9016, 2.522), (-2.743e-08, -0.375, 6.522), (-4.542e-08, -0.6, 5.522), (-6.342e-08, -0.825, 4.522), (-8.141e-08, -1.05, 3.522), (-9.94e-08, -1.275, 2.522), (-0.2652, -0.2652, 6.522), (-0.4243, -0.4243, 5.522), (-0.5834, -0.5834, 4.522), (-0.7425, -0.7425, 3.522), (-0.9016, -0.9016, 2.522), (-0.375, 1.056e-08, 6.522), (-0.6, 1.157e-08, 5.522), (-0.825, 1.257e-08, 4.522), (-1.05, 1.358e-08, 3.522), (-1.275, 1.459e-08, 2.522), (-0.2652, 0.2652, 6.522), (-0.4243, 0.4243, 5.522), (-0.5834, 0.5834, 4.522), (-0.7425, 0.7425, 3.522), (-0.9016, 0.9016, 2.522), (1.369e-08, 0.6147, 6.475), (0.4206, 0.4626, 6.432), (0.5868, -2.237e-08, 6.475), (0.4206, -0.4626, 6.432), (-3.494e-08, -0.6147, 6.475), (-0.4206, -0.4626, 6.432), (-0.5868, 8.578e-09, 6.475), (-0.4206, 0.4626, 6.432), (2.324e-08, 0.9946, 5.444), (0.6805, 0.7485, 5.385), (0.9493, -3.996e-08, 5.444), (0.6805, -0.7485, 5.385), (-5.544e-08, -0.9946, 5.444), (-0.6805, -0.7485, 5.385), (-0.9493, 1.012e-08, 5.444), (-0.6805, 0.7485, 5.385), (2.296e-08, 1.368, 4.449), (0.9357, 1.029, 4.31), (1.305, -5.722e-08, 4.449), (0.9357, -1.029, 4.31), (-8.523e-08, -1.368, 4.449), (-0.9357, -1.029, 4.31), (-1.305, 1.163e-08, 4.449), (-0.9357, 1.029, 4.31), (4.224e-08, 1.741, 3.43), (1.191, 1.31, 3.223), (1.661, -6.89e-08, 3.43), (1.191, -1.31, 3.223), (-9.546e-08, -1.741, 3.43), (-1.191, -1.31, 3.223), (-1.661, 1.872e-08, 3.43), (-1.191, 1.31, 3.223), (2.24e-08, 2.113, 2.448), (1.446, 1.591, 2.068), (2.017, -8.896e-08, 2.448), (1.446, -1.591, 2.068), (-1.448e-07, -2.113, 2.448), (-1.446, -1.591, 2.068), (-2.017, 1.744e-08, 2.448), (-1.446, 1.591, 2.068), (1.633, 1.796, 0.8676), (2.373, -1.118e-07, 1.24), (1.633, -1.796, 0.8676), (-1.774e-07, -2.486, 1.24), (-1.633, -1.796, 0.8676), (-2.373, 1.336e-08, 1.24), (-1.633, 1.796, 0.8676), (1.932e-08, 2.486, 1.24), (5.822e-11, 0.537, 1.765), (0.3797, 0.3797, 1.765), (0.537, -2.062e-08, 1.765), (0.3797, -0.3797, 1.765), (-4.689e-08, -0.537, 1.765), (-0.3797, -0.3797, 1.765), (-0.537, 9.263e-09, 1.765), (-0.3797, 0.3797, 1.765), (5.822e-11, 0.537, -0.01407), (0.3797, 0.3797, -0.01407), (0.537, -2.062e-08, -0.01407), (0.3797, -0.3797, -0.01407), (-4.689e-08, -0.537, -0.01407), (-0.3797, -0.3797, -0.01407), (-0.537, 9.263e-09, -0.01407), (-0.3797, 0.3797, -0.01407), (-1.709e-07, 0.01983, 7.617), (0.01402, 0.01402, 7.617), (0.01983, 4.201e-09, 7.617), (0.01402, -0.01402, 7.617), (-1.727e-07, -0.01983, 7.617), (-0.01403, -0.01402, 7.617), (-0.01983, 5.304e-09, 7.617), (-0.01403, 0.01402, 7.617), (-0.3418, 0.3418, 0.8752), (-4.79e-09, 0.4833, 0.8752), (-0.4833, 9.454e-09, 0.8752), (-0.3418, -0.3418, 0.8752), (-4.704e-08, -0.4833, 0.8752), (0.3418, -0.3418, 0.8752), (0.4833, -1.744e-08, 0.8752), (0.3418, 0.3418, 0.8752)], [], [(56, 1, 3, 57), (57, 3, 5, 58), (58, 5, 7, 59), (59, 7, 9, 60), (60, 9, 11, 61), (61, 11, 13, 62), (1, 15, 127, 120), (63, 15, 1, 56), (62, 13, 15, 63), (103, 16, 25, 96), (88, 17, 24, 89), (80, 18, 23, 81), (72, 19, 22, 73), (64, 20, 21, 65), (96, 25, 30, 97), (89, 24, 29, 90), (81, 23, 28, 82), (73, 22, 27, 74), (65, 21, 26, 66), (97, 30, 35, 98), (90, 29, 34, 91), (82, 28, 33, 83), (74, 27, 32, 75), (66, 26, 31, 67), (98, 35, 40, 99), (91, 34, 39, 92), (83, 33, 38, 84), (75, 32, 37, 76), (67, 31, 36, 68), (99, 40, 45, 100), (92, 39, 44, 93), (84, 38, 43, 85), (76, 37, 42, 77), (68, 36, 41, 69), (100, 45, 50, 101), (93, 44, 49, 94), (85, 43, 48, 86), (77, 42, 47, 78), (69, 41, 46, 70), (102, 55, 16, 103), (95, 54, 17, 88), (87, 53, 18, 80), (79, 52, 19, 72), (71, 51, 20, 64), (101, 50, 55, 102), (94, 49, 54, 95), (86, 48, 53, 87), (78, 47, 52, 79), (70, 46, 51, 71), (20, 56, 57, 21), (21, 57, 58, 26), (26, 58, 59, 31), (31, 59, 60, 36), (36, 60, 61, 41), (41, 61, 62, 46), (51, 63, 56, 20), (46, 62, 63, 51), (19, 64, 65, 22), (22, 65, 66, 27), (27, 66, 67, 32), (32, 67, 68, 37), (37, 68, 69, 42), (42, 69, 70, 47), (52, 71, 64, 19), (47, 70, 71, 52), (18, 72, 73, 23), (23, 73, 74, 28), (28, 74, 75, 33), (33, 75, 76, 38), (38, 76, 77, 43), (43, 77, 78, 48), (53, 79, 72, 18), (48, 78, 79, 53), (17, 80, 81, 24), (24, 81, 82, 29), (29, 82, 83, 34), (34, 83, 84, 39), (39, 84, 85, 44), (44, 85, 86, 49), (54, 87, 80, 17), (49, 86, 87, 54), (16, 88, 89, 25), (25, 89, 90, 30), (30, 90, 91, 35), (35, 91, 92, 40), (40, 92, 93, 45), (45, 93, 94, 50), (55, 95, 88, 16), (50, 94, 95, 55), (0, 103, 96, 2), (2, 96, 97, 4), (4, 97, 98, 6), (6, 98, 99, 8), (8, 99, 100, 10), (10, 100, 101, 12), (14, 102, 103, 0), (12, 101, 102, 14), (14, 0, 104, 111), (12, 14, 111, 110), (10, 12, 110, 109), (8, 10, 109, 108), (6, 8, 108, 107), (4, 6, 107, 106), (2, 4, 106, 105), (0, 2, 105, 104), (128, 129, 112, 119), (130, 128, 119, 118), (131, 130, 118, 117), (132, 131, 117, 116), (133, 132, 116, 115), (134, 133, 115, 114), (135, 134, 114, 113), (129, 135, 113, 112), (121, 120, 127, 126, 125, 124, 123, 122), (15, 13, 126, 127), (13, 11, 125, 126), (11, 9, 124, 125), (9, 7, 123, 124), (7, 5, 122, 123), (5, 3, 121, 122), (3, 1, 120, 121), (112, 113, 114, 115, 116, 117, 118, 119), (111, 104, 129, 128), (110, 111, 128, 130), (109, 110, 130, 131), (108, 109, 131, 132), (107, 108, 132, 133), (106, 107, 133, 134), (105, 106, 134, 135), (104, 105, 135, 129)])
me_cylinder.polygons.foreach_set('material_index', [0, 0, 0, 0, 0, 0, 0, 0, 0, 0, 0, 0, 0, 0, 0, 0, 0, 0, 0, 0, 0, 0, 0, 0, 0, 0, 0, 0, 0, 0, 0, 0, 0, 0, 0, 0, 0, 0, 0, 0, 0, 0, 0, 0, 0, 0, 0, 0, 0, 0, 0, 0, 0, 0, 0, 0, 0, 0, 0, 0, 0, 0, 0, 0, 0, 0, 0, 0, 0, 0, 0, 0, 0, 0, 0, 0, 0, 0, 0, 0, 0, 0, 0, 0, 0, 0, 0, 0, 0, 0, 0, 0, 0, 0, 0, 0, 0, 0, 0, 0, 0, 0, 0, 0, 0, 1, 1, 1, 1, 1, 1, 1, 1, 0, 0, 0, 0, 0, 0, 0, 0, 1, 1, 1, 1, 1, 1, 1, 1, 1])
me_cylinder.materials.append(mat_norm_leaves)
me_cylinder.materials.append(mat_norm_branches)
me_cylinder.use_remesh_preserve_volume = False
me_cylinder.use_remesh_preserve_attributes = False
me_cylinder.use_mirror_vertex_groups = False
me_cylinder.update()

# ---- objects
ob_snow_rock = bpy.data.objects.new('Snow_Rock', me_icosphere_004)
ob_norm_rock_1 = bpy.data.objects.new('Norm_Rock_1', me_icosphere_003)
ob_snow_tree_branches_bare = bpy.data.objects.new('Snow_Tree_Branches_Bare', me_cylinder_004)
ob_snow_pinetree = bpy.data.objects.new('Snow_PineTree', me_cylinder_003)
ob_snow_tree_branches = bpy.data.objects.new('Snow_Tree_Branches', me_cylinder_002)
ob_snow_tree_leaves = bpy.data.objects.new('Snow_Tree_Leaves', me_icosphere_002)
ob_norm_tree_leaves = bpy.data.objects.new('Norm_Tree_Leaves', me_icosphere)
ob_norm_tree_branches = bpy.data.objects.new('Norm_Tree_Branches', me_cylinder_001)
ob_norm_pinetree = bpy.data.objects.new('Norm_PineTree', me_cylinder)
ob_sun = bpy.data.objects.new('Sun', light_lamp)
ob_camera = bpy.data.objects.new('Camera', cam_camera)

# ---- transforms, parenting, visibility, modifiers, constraints
ob_snow_rock.location = (0.0, -2.0, 1.0)
ob_snow_rock.rotation_euler = (0.0, -0.0, 0.7854)
ob_snow_rock.lineart.crease_threshold = 0.0
ob_norm_rock_1.location = (-6.0, -2.0, 1.0)
ob_norm_rock_1.rotation_euler = (0.0, -0.0, 0.7854)
ob_norm_rock_1.lineart.crease_threshold = 0.0
ob_snow_tree_branches_bare.location = (5.067, 0.0, 1.0)
ob_snow_tree_branches_bare.rotation_euler = (0.0, -0.0, 0.7854)
ob_snow_tree_branches_bare.lineart.crease_threshold = 0.0
ob_snow_pinetree.location = (0.0, 6.0, 1.0)
ob_snow_pinetree.lineart.crease_threshold = 0.0
ob_snow_tree_branches.location = (0.0271, 0.24, 1.0)
ob_snow_tree_branches.rotation_euler = (0.0, -0.0, 0.7854)
ob_snow_tree_branches.lineart.crease_threshold = 0.0
ob_snow_tree_leaves.location = (-0.5119, -0.09736, 4.533)
ob_snow_tree_leaves.rotation_euler = (0.0, -0.0, 0.7854)
ob_snow_tree_leaves.scale = (0.8231, 0.8231, 0.8231)
ob_snow_tree_leaves.lineart.crease_threshold = 0.0
ob_norm_tree_leaves.location = (-6.502, -0.09736, 4.533)
ob_norm_tree_leaves.rotation_euler = (0.0, -0.0, 0.7854)
ob_norm_tree_leaves.scale = (0.8231, 0.8231, 0.8231)
ob_norm_tree_leaves.lineart.crease_threshold = 0.0
ob_norm_tree_branches.location = (-5.964, 0.24, 1.0)
ob_norm_tree_branches.rotation_euler = (0.0, -0.0, 0.7854)
ob_norm_tree_branches.lineart.crease_threshold = 0.0
ob_norm_pinetree.location = (-6.0, 6.0, 1.0)
ob_norm_pinetree.lineart.crease_threshold = 0.0
ob_sun.location = (4.076, -14.71, 17.76)
ob_sun.rotation_euler = (0.7026, 0.1611, 0.5936)
ob_sun.lock_rotations_4d = False
ob_sun.empty_display_type = 'ARROWS'
ob_sun.color = (0.0, 0.0, 0.0, 0.0)
ob_sun.lineart.crease_threshold = 0.0
ob_camera.location = (-0.75, -17.15, 5.241)
ob_camera.rotation_euler = (1.571, -0.0, 0.0)
ob_camera.scale = (1.0, 1.0, 1.0)
ob_camera.lock_rotations_4d = False
ob_camera.empty_display_type = 'ARROWS'
ob_camera.color = (0.0, 0.0, 0.0, 0.0)
ob_camera.display_type = 'WIRE'
ob_camera.lineart.crease_threshold = 0.0

# ---- collection membership
col_collection_1.objects.link(ob_snow_rock)
col_collection_1.objects.link(ob_norm_rock_1)
col_collection_1.objects.link(ob_snow_tree_branches_bare)
col_collection_1.objects.link(ob_snow_pinetree)
col_collection_1.objects.link(ob_snow_tree_branches)
col_collection_1.objects.link(ob_snow_tree_leaves)
col_collection_1.objects.link(ob_norm_tree_leaves)
col_collection_1.objects.link(ob_norm_tree_branches)
col_collection_1.objects.link(ob_norm_pinetree)
col_collection_1.objects.link(ob_sun)
col_collection_1.objects.link(ob_camera)

# ---- scene / render settings (as saved in the file)
scene.camera = ob_camera
scene.frame_start = 1; scene.frame_end = 250; scene.frame_set(1)
scene.render.engine = 'CYCLES'
scene.render.resolution_x = 1200
scene.render.resolution_y = 1200
scene.render.dither_intensity = 0.0
scene.cycles.use_denoising = False
scene.cycles.samples = 10
scene.cycles.sampling_pattern = 'TABULATED_SOBOL'
scene.cycles.light_sampling_threshold = 0.0
scene.cycles.use_adaptive_sampling = False
scene.cycles.use_light_tree = False
scene.cycles.blur_glossy = 0.0
scene.cycles.pixel_filter_type = 'GAUSSIAN'
scene.cycles.sample_clamp_indirect = 0.0
scene.view_settings.view_transform = 'Standard'
bpy.context.view_layer.update()
